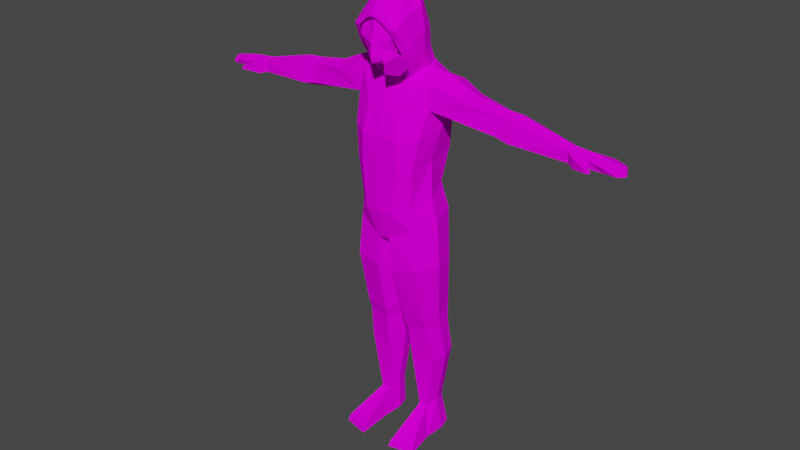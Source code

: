 # Source: BHC_Agent.blend  (saved by Blender 4.1.24; exported with 4.5.12 LTS)
import bpy
from mathutils import Matrix  # noqa: F401  (used for matrix-valued properties, if any)

bpy.ops.wm.read_factory_settings(use_empty=True)
scene = bpy.context.scene
scene.name = 'Scene'

# ---- collections
col_references = bpy.data.collections.new('References'); scene.collection.children.link(col_references)

# ---- images (referenced by path relative to the original .blend; pixels are not part of the script)
import os
ASSET_DIR = os.environ.get("B2B_ASSET_DIR", "")  # directory of the original .blend (textures are referenced by path, not embedded)
HERE = os.path.dirname(os.path.abspath(__file__))  # packed textures are extracted next to this script under _unpacked/

def load_image(name, relpath, width, height, colorspace="sRGB"):
    """Load a texture the original file referenced (path relative to the .blend, or extracted next to this script)."""
    p = next((c for c in (os.path.join(HERE, relpath), os.path.join(ASSET_DIR, relpath)) if relpath and os.path.exists(c)), "")
    if p:
        img = bpy.data.images.load(p, check_existing=True)
        img.name = name
    else:  # same state as the original file: an image datablock whose file is absent (Cycles renders it pink)
        img = bpy.data.images.new(name, width, height)
        img.source = "FILE"
        img.filepath = "//" + (relpath or name)
    img.colorspace_settings.name = colorspace
    return img
img_biosuit = load_image('BioSuit', 'BioSuit.png', 1024, 1024, 'sRGB')

# ---- materials (node trees are filled in below, after node groups)
mat_biosuit = bpy.data.materials.new('BioSuit')

# ---- material node trees
mat_biosuit.use_nodes = True; mat_biosuit.node_tree.nodes.clear()
_N = mat_biosuit.node_tree.nodes; _L = mat_biosuit.node_tree.links
n0 = _N.new('ShaderNodeBsdfPrincipled'); n0.name = 'Principled BSDF'; n0.location = (10, 300)
n0.distribution = 'GGX'
n0.subsurface_method = 'BURLEY'
n0.inputs[2].default_value = 1.0
n0.inputs[3].default_value = 1.45
n0.inputs[13].default_value = 0.0
n0.inputs[27].default_value = (0.0, 0.0, 0.0, 1.0)
n0.inputs[28].default_value = 1.0
n1 = _N.new('ShaderNodeOutputMaterial'); n1.name = 'Material Output'; n1.location = (300, 300)
n2 = _N.new('ShaderNodeTexImage'); n2.name = 'Image Texture.001'; n2.location = (-284, -19)
n2.image = img_biosuit
n2.interpolation = 'Closest'
_L.new(n0.outputs[0], n1.inputs[0])
_L.new(n2.outputs[0], n0.inputs[0])
n1.is_active_output = True

# ---- world
world_world = bpy.data.worlds.new('World'); scene.world = world_world
world_world.use_nodes = True; world_world.node_tree.nodes.clear()
_N = world_world.node_tree.nodes; _L = world_world.node_tree.links
n0 = _N.new('ShaderNodeOutputWorld'); n0.name = 'World Output'; n0.location = (300, 300)
n1 = _N.new('ShaderNodeBackground'); n1.name = 'Background'; n1.location = (10, 300)
n1.inputs[0].default_value = (0.05088, 0.05088, 0.05088, 1.0)
_L.new(n1.outputs[0], n0.inputs[0])
n0.is_active_output = True
world_world.color = (0.05088, 0.05088, 0.05088)
world_world.use_sun_shadow = False
world_world.sun_shadow_jitter_overblur = 0.0

# ---- meshes
me_cube = bpy.data.meshes.new('Cube')
me_cube.from_pydata([(0.0, 0.1932, -0.01482), (0.0, -0.1128, -0.003046), (0.1642, -0.08073, 0.06881), (0.1922, 0.1795, 0.1202), (0.2033, 0.1745, 0.8309), (0.2033, -0.007221, 0.8309), (0.0, -0.03518, 0.8382), (0.0, 0.1886, 0.905), (0.09672, -0.02218, 0.8426), (0.0361, -0.1128, 0.003905), (0.01291, 0.1975, -0.01873), (0.1086, 0.1578, 0.8979), (0.0, 0.04589, -0.03901), (0.0, 0.1848, 0.2147), (0.0, -0.1451, 0.1623), (0.1525, -0.08147, 0.183), (0.163, 0.1527, 0.2634), (0.08377, -0.1382, 0.1566), (0.07016, 0.1789, 0.2476), (0.1971, -0.07779, 0.5652), (0.1946, 0.1907, 0.6057), (0.0, 0.2496, 0.5811), (0.0, -0.1429, 0.562), (0.1021, 0.2304, 0.5943), (0.1033, -0.1429, 0.5518), (0.1803, 0.08425, 0.8881), (0.2363, 0.03045, 0.09477), (0.1454, 0.06621, 0.8982), (0.01291, 0.04589, -0.03206), (0.2062, 0.02054, 0.2265), (0.2316, 0.05439, 0.5908), (0.04516, 0.08591, 0.9679), (0.0, 0.1114, 0.9737), (0.0, -0.05263, 0.8977), (0.04516, -0.02598, 0.917), (0.06888, 0.03547, 0.942), (0.2178, -0.02637, 0.7112), (0.2178, 0.1841, 0.7112), (0.0, 0.2489, 0.7674), (0.0, -0.1084, 0.7042), (0.1221, 0.216, 0.7611), (0.09704, -0.09988, 0.6925), (0.0, 0.1963, 0.08653), (0.08864, 0.1975, 0.1142), (0.2473, 0.08425, 0.6754), (0.06888, 0.01806, 0.9876), (0.04516, 0.06145, 1.008), (0.07141, 0.04472, 1.031), (0.04017, 0.1001, 1.081), (0.07653, 0.07119, 1.134), (0.04277, 0.1069, 1.138), (0.04166, -0.1585, 0.9723), (0.05479, -0.1478, 0.994), (0.03944, -0.1677, 1.041), (0.0587, -0.1146, 0.9513), (0.07129, -0.1199, 0.9936), (0.08495, -0.06334, 1.01), (0.0871, -0.02662, 1.03), (0.08509, -0.1574, 1.055), (0.1003, -0.05243, 1.113), (0.09912, -0.006317, 1.125), (0.027, -0.1351, 0.9269), (0.04516, -0.07983, 0.9341), (0.06583, 0.07356, 1.165), (0.04106, 0.07769, 1.193), (0.08391, 0.007121, 1.182), (0.04777, 0.01457, 1.215), (0.08958, -0.06459, 1.17), (0.04805, -0.06207, 1.209), (0.08509, -0.1478, 1.108), (0.03944, -0.1495, 1.135), (0.0, 0.09277, 1.025), (0.0, -0.1932, 0.9665), (0.0, 0.08375, 1.204), (0.0, -0.1895, 1.033), (0.0, 0.1115, 1.057), (0.0, -0.177, 1.061), (0.0, 0.01876, 1.234), (0.0, 0.1108, 1.152), (0.0, -0.06083, 1.23), (0.0, -0.169, 1.138), (0.0, -0.1351, 0.9252), (0.0, -0.07983, 0.9341), (0.07437, -0.02396, 0.846), (0.07688, 0.1169, 0.9309), (0.0, 0.1588, 0.9283), (0.08874, 0.04637, 0.9156), (0.04062, -0.1484, 0.9504), (0.07604, -0.09495, 1.153), (0.04328, -0.1109, 1.181), (0.08532, -0.07976, 1.105), (0.06605, -0.1063, 0.9709), (0.0, -0.1328, 1.188), (0.0, -0.1831, 0.9385), (0.169, -0.09664, 0.3866), (0.0, -0.1429, 0.3803), (0.0, 0.2372, 0.4346), (0.1891, 0.1837, 0.4591), (0.1105, -0.1347, 0.3742), (0.08474, 0.2157, 0.4476), (0.1959, 0.02906, 0.4246), (0.1908, 0.2104, -1.242), (0.1137, 0.2104, -1.242), (0.06279, -0.02212, -0.5005), (0.0546, 0.195, -0.498), (0.1969, 0.1866, -0.471), (0.1866, -0.01705, -0.4767), (0.07542, 1.968e-05, -0.5736), (0.2007, 0.1831, -0.5525), (0.07144, 0.2154, -0.5808), (0.1912, 0.01072, -0.5486), (0.1121, 0.05933, -1.079), (0.1582, 0.1974, -1.07), (0.1112, 0.1974, -1.07), (0.1569, 0.05933, -1.079), (0.02304, 0.1775, -0.1857), (0.1836, -0.0889, -0.1587), (0.04814, -0.104, -0.1857), (0.2178, 0.1606, -0.1587), (0.08611, 0.2388, -0.7639), (0.2081, 0.04384, -0.7498), (0.07835, 0.03207, -0.7639), (0.2018, 0.2205, -0.7498), (0.2122, 0.1349, -1.242), (0.09226, 0.1349, -1.242), (0.2185, 0.07805, -0.4655), (0.03143, 0.07805, -0.4956), (0.2152, 0.09671, -0.5434), (0.04923, 0.09671, -0.5697), (0.1792, 0.1295, -1.063), (0.09226, 0.1295, -1.063), (0.009235, 0.04442, -0.1823), (0.2429, 0.04442, -0.1631), (0.05552, 0.1348, -0.7538), (0.2287, 0.1348, -0.7538), (0.2287, -0.1437, -1.207), (0.09989, -0.1791, -1.207), (0.2045, 0.01602, -1.242), (0.1, 0.01602, -1.242), (0.2345, -0.1532, -1.242), (0.09226, -0.1886, -1.242), (0.1121, 0.05933, -1.079), (0.1569, 0.05933, -1.079), (0.2287, -0.1437, -1.207), (0.09989, -0.1791, -1.207), (0.2045, 0.01602, -1.242), (0.1, 0.01602, -1.242), (0.2345, -0.1532, -1.242), (0.09226, -0.1886, -1.242), (0.5801, 0.0844, 0.7775), (0.5801, 0.04104, 0.7525), (0.5833, 0.1373, 0.7488), (0.5699, 0.0844, 0.6238), (0.5751, 0.1534, 0.6539), (0.5727, 0.02293, 0.6539), (0.6585, 0.0844, 0.7725), (0.6564, 0.1399, 0.7452), (0.6455, 0.0844, 0.6109), (0.6585, 0.03872, 0.7487), (0.6456, 0.1634, 0.6424), (0.6478, 0.01236, 0.6424), (0.9522, 0.0839, 0.6986), (0.9522, 0.1186, 0.6803), (0.954, 0.0839, 0.6198), (0.9486, 0.04362, 0.6803), (0.955, 0.1186, 0.6238), (0.9521, 0.04362, 0.6238), (0.3889, 0.002876, 0.7819), (0.4107, 0.08425, 0.8053), (0.3889, 0.1624, 0.7819), (0.2786, -0.007221, 0.8124), (0.2771, 0.08425, 0.8663), (0.2786, 0.1745, 0.8313), (1.029, 0.08425, 0.6924), (1.032, 0.1303, 0.6676), (1.132, 0.1471, 0.6589), (1.044, 0.08425, 0.6237), (1.135, 0.08425, 0.6222), (1.132, 0.02291, 0.6589), (1.031, 0.03942, 0.6659), (1.129, 0.1297, 0.6275), (1.042, 0.1292, 0.6281), (1.129, 0.03886, 0.6275), (1.042, 0.03942, 0.6281), (1.039, 0.01648, 0.6573), (0.9797, 0.01873, 0.6703), (1.047, 0.01648, 0.6222), (0.9905, 0.01873, 0.6146), (1.093, -0.003357, 0.6396), (1.081, -0.02069, 0.6396), (1.095, -0.003357, 0.6303), (1.081, -0.02069, 0.6303), (1.219, 0.08425, 0.6577), (1.204, 0.1253, 0.6503), (1.204, 0.04445, 0.6503), (1.204, 0.038, 0.627), (1.204, 0.1305, 0.627), (1.226, 0.08425, 0.6207), (1.109, 0.08425, 0.6817)], [], [(41, 36, 5, 8), (29, 26, 3, 16), (18, 43, 42, 13), (86, 35, 34, 83), (17, 9, 2, 15), (40, 38, 7, 11), (9, 1, 12, 28), (37, 40, 11, 4), (14, 1, 9, 17), (25, 4, 11, 27), (16, 3, 43, 18), (97, 16, 18, 99), (95, 98, 24, 22), (99, 18, 13, 96), (100, 29, 16, 97), (98, 17, 15, 94), (5, 25, 27, 8), (28, 12, 0, 10), (85, 32, 31, 84), (15, 2, 26, 29), (83, 34, 33, 6), (84, 31, 35, 86), (30, 20, 37, 44), (22, 24, 41, 39), (20, 23, 40, 37), (23, 21, 38, 40), (24, 19, 36, 41), (3, 10, 43), (43, 10, 0, 42), (36, 19, 30, 44), (45, 46, 48, 47), (47, 48, 50, 49), (49, 50, 64, 63), (72, 51, 52, 74), (52, 55, 58, 53), (56, 57, 60, 59), (57, 47, 49, 60), (91, 56, 59, 90), (59, 60, 65, 67), (60, 49, 63, 65), (90, 59, 67, 88), (54, 61, 62, 45), (63, 64, 66, 65), (65, 66, 68, 67), (88, 89, 70, 69), (66, 77, 79, 68), (64, 73, 77, 66), (61, 81, 82, 62), (89, 92, 80, 70), (50, 78, 73, 64), (48, 75, 78, 50), (46, 71, 75, 48), (53, 76, 74, 52), (71, 46, 31, 32), (46, 45, 35, 31), (45, 62, 34, 35), (62, 82, 33, 34), (87, 93, 81, 61), (51, 72, 93, 87), (68, 79, 92, 89), (67, 68, 89, 88), (58, 90, 88, 69), (55, 91, 90, 58), (53, 58, 69, 70, 80, 76), (45, 47, 57, 56, 91, 54), (54, 87, 61), (6, 39, 41, 8, 83), (100, 94, 15, 29), (30, 19, 94, 100), (24, 98, 94, 19), (30, 100, 97, 20), (23, 99, 96, 21), (14, 17, 98, 95), (20, 97, 99, 23), (91, 55, 52, 51, 87, 54), (132, 26, 2, 116), (124, 102, 101, 123), (129, 123, 101, 112), (112, 101, 102, 113), (118, 105, 104, 115), (117, 103, 106, 116), (132, 125, 105, 118), (131, 126, 103, 117), (105, 108, 109, 104), (103, 107, 110, 106), (125, 127, 108, 105), (126, 128, 107, 103), (122, 112, 113, 119), (121, 111, 114, 120), (134, 129, 112, 122), (133, 130, 111, 121), (131, 117, 9, 28), (116, 2, 9, 117), (128, 133, 121, 107), (127, 134, 122, 108), (107, 121, 120, 110), (108, 122, 119, 109), (110, 120, 134, 127), (109, 119, 133, 128), (28, 10, 115, 131), (119, 113, 130, 133), (120, 114, 129, 134), (104, 109, 128, 126), (106, 110, 127, 125), (115, 104, 126, 131), (116, 106, 125, 132), (137, 123, 129, 114), (118, 3, 26, 132), (113, 102, 124, 130), (115, 10, 3, 118), (111, 136, 135, 114), (139, 135, 136, 140), (137, 139, 140, 138), (111, 130, 124, 138), (138, 124, 123, 137), (146, 148, 144, 141), (142, 143, 147, 145), (37, 153, 152, 44), (183, 186, 187, 166), (169, 151, 153, 37), (36, 154, 150, 167), (44, 152, 154, 36), (167, 150, 149, 168), (168, 149, 151, 169), (151, 156, 159, 153), (152, 157, 160, 154), (154, 160, 158, 150), (153, 159, 157, 152), (150, 158, 155, 149), (149, 155, 156, 151), (156, 162, 165, 159), (157, 163, 166, 160), (160, 166, 164, 158), (159, 165, 163, 157), (158, 164, 161, 155), (155, 161, 162, 156), (171, 168, 169, 172), (170, 167, 168, 171), (36, 167, 170), (172, 169, 37), (4, 172, 37), (36, 170, 5), (5, 170, 171, 25), (25, 171, 172, 4), (162, 174, 181, 165), (174, 175, 180, 181), (163, 176, 183, 166), (176, 177, 182, 183), (182, 178, 179, 183), (165, 181, 176, 163), (181, 180, 177, 176), (164, 179, 173, 161), (161, 173, 174, 162), (187, 191, 189, 185), (179, 184, 186, 183), (164, 185, 184, 179), (166, 187, 185, 164), (190, 188, 189, 191), (185, 189, 188, 184), (184, 188, 190, 186), (186, 190, 191, 187), (198, 192, 193, 175), (178, 194, 192, 198), (197, 196, 193, 192), (195, 197, 192, 194), (180, 196, 197, 177), (177, 197, 195, 182), (175, 193, 196, 180), (195, 194, 178, 182), (179, 178, 198, 173), (173, 198, 175, 174)])
_uv = me_cube.uv_layers.new(name='UVMap')
_uv.uv.foreach_set('vector', [0.07156, 0.7903, 0.1197, 0.7977, 0.1139, 0.8455, 0.07143, 0.8501, 0.912, 0.7901, 0.9159, 0.7375, 0.9754, 0.7477, 0.9647, 0.8048, 0.578, 0.401, 0.5707, 0.4542, 0.606, 0.4653, 0.606, 0.4141, 0.2187, 0.8722, 0.2144, 0.8827, 0.1899, 0.8728, 0.1907, 0.8444, 0.06626, 0.5765, 0.04725, 0.5156, 0.09836, 0.5415, 0.09369, 0.587, 0.5573, 0.1962, 0.606, 0.1936, 0.606, 0.1387, 0.5627, 0.1416, 0.1973, 0.356, 0.1829, 0.356, 0.1829, 0.4193, 0.188, 0.4193, 0.5192, 0.2161, 0.5573, 0.1962, 0.5627, 0.1416, 0.5249, 0.1683, 0.03285, 0.5787, 0.03285, 0.5128, 0.04725, 0.5156, 0.06626, 0.5765, 0.6955, 0.9136, 0.7315, 0.9044, 0.7248, 0.9422, 0.6883, 0.9275, 0.541, 0.3947, 0.5293, 0.4518, 0.5707, 0.4542, 0.578, 0.401, 0.5306, 0.3166, 0.541, 0.3947, 0.578, 0.401, 0.5722, 0.3212, 0.03285, 0.6657, 0.07693, 0.6633, 0.07404, 0.7341, 0.03285, 0.7382, 0.5722, 0.3212, 0.578, 0.401, 0.606, 0.4141, 0.606, 0.3264, 0.9154, 0.8691, 0.912, 0.7901, 0.9647, 0.8048, 0.977, 0.8829, 0.07693, 0.6633, 0.06626, 0.5765, 0.09369, 0.587, 0.1003, 0.6683, 0.659, 0.9044, 0.6955, 0.9136, 0.6883, 0.9275, 0.653, 0.9469, 0.188, 0.4193, 0.1829, 0.4193, 0.1829, 0.478, 0.188, 0.4798, 0.7252, 0.9855, 0.7063, 0.9855, 0.6961, 0.9675, 0.7085, 0.9548, 0.8713, 0.7727, 0.8716, 0.7272, 0.9159, 0.7375, 0.912, 0.7901, 0.06251, 0.8515, 0.05086, 0.8798, 0.03285, 0.8721, 0.03285, 0.8484, 0.2468, 0.8783, 0.2345, 0.8931, 0.2144, 0.8827, 0.2187, 0.8722, 0.9255, 0.9354, 0.9799, 0.9413, 0.9772, 0.9834, 0.9374, 0.9691, 0.03285, 0.7382, 0.07404, 0.7341, 0.07156, 0.7903, 0.03285, 0.7949, 0.5284, 0.2582, 0.5653, 0.2627, 0.5573, 0.1962, 0.5192, 0.2161, 0.5653, 0.2627, 0.606, 0.268, 0.606, 0.1936, 0.5573, 0.1962, 0.07404, 0.7341, 0.1115, 0.7395, 0.1197, 0.7977, 0.07156, 0.7903, 0.5293, 0.4518, 0.6009, 0.5072, 0.5707, 0.4542, 0.5707, 0.4542, 0.6009, 0.5072, 0.606, 0.5057, 0.606, 0.4653, 0.8933, 0.9834, 0.8728, 0.9252, 0.9255, 0.9354, 0.9374, 0.9691, 0.2074, 0.9009, 0.2247, 0.909, 0.2401, 0.938, 0.2181, 0.9184, 0.2181, 0.9184, 0.2401, 0.938, 0.2429, 0.9608, 0.2286, 0.9595, 0.4262, 0.948, 0.4127, 0.9493, 0.4121, 0.9714, 0.4219, 0.9602, 0.4412, 0.8884, 0.4578, 0.8907, 0.4631, 0.8994, 0.4412, 0.9148, 0.4631, 0.8994, 0.4696, 0.8992, 0.4751, 0.9235, 0.4569, 0.9181, 0.1749, 0.9097, 0.1896, 0.9179, 0.1977, 0.9556, 0.1793, 0.9509, 0.1896, 0.9179, 0.2181, 0.9184, 0.2286, 0.9595, 0.1977, 0.9556, 0.1578, 0.8943, 0.1749, 0.9097, 0.1793, 0.9509, 0.1684, 0.9478, 0.1793, 0.9509, 0.1977, 0.9556, 0.2031, 0.9784, 0.1745, 0.9738, 0.1977, 0.9556, 0.2286, 0.9595, 0.2296, 0.9717, 0.2031, 0.9784, 0.1684, 0.9478, 0.1793, 0.9509, 0.1745, 0.9738, 0.1623, 0.9669, 0.1545, 0.8864, 0.1463, 0.8767, 0.1684, 0.8796, 0.2074, 0.9009, 0.2296, 0.9717, 0.2312, 0.9829, 0.206, 0.9918, 0.2031, 0.9784, 0.3344, 0.4944, 0.32, 0.4974, 0.3201, 0.4668, 0.3367, 0.4658, 0.3313, 0.4537, 0.3182, 0.4474, 0.3167, 0.432, 0.3349, 0.4326, 0.32, 0.4974, 0.3009, 0.4991, 0.3009, 0.4673, 0.3201, 0.4668, 0.3173, 0.5226, 0.3009, 0.525, 0.3009, 0.4991, 0.32, 0.4974, 0.441, 0.5524, 0.4303, 0.5524, 0.4303, 0.5745, 0.4483, 0.5745, 0.4585, 0.9739, 0.4412, 0.9767, 0.4412, 0.9567, 0.4569, 0.9556, 0.4127, 0.9493, 0.3957, 0.955, 0.3957, 0.9758, 0.4121, 0.9714, 0.4117, 0.9265, 0.3957, 0.9172, 0.3957, 0.955, 0.4127, 0.9493, 0.4137, 0.8975, 0.3957, 0.9045, 0.3957, 0.9172, 0.4117, 0.9265, 0.4569, 0.9181, 0.4412, 0.9261, 0.4412, 0.9148, 0.4631, 0.8994, 0.3957, 0.9045, 0.4137, 0.8975, 0.4137, 0.8816, 0.3957, 0.8839, 0.2247, 0.909, 0.2074, 0.9009, 0.2144, 0.8827, 0.2345, 0.8931, 0.2074, 0.9009, 0.1684, 0.8796, 0.1899, 0.8728, 0.2144, 0.8827, 0.4483, 0.5745, 0.4303, 0.5745, 0.4303, 0.5853, 0.4483, 0.5959, 0.4465, 0.5471, 0.4303, 0.5333, 0.4303, 0.5524, 0.441, 0.5524, 0.4578, 0.8907, 0.4412, 0.8884, 0.4412, 0.8772, 0.4574, 0.882, 0.3201, 0.4668, 0.3009, 0.4673, 0.3009, 0.4386, 0.3182, 0.4474, 0.1745, 0.9738, 0.1755, 0.9894, 0.156, 0.978, 0.1623, 0.9669, 0.1374, 0.9276, 0.1684, 0.9478, 0.1623, 0.9669, 0.1412, 0.9488, 0.1524, 0.9033, 0.1578, 0.8943, 0.1684, 0.9478, 0.1374, 0.9276, 0.4569, 0.9181, 0.4751, 0.9235, 0.4751, 0.9447, 0.4569, 0.9556, 0.4412, 0.9567, 0.4412, 0.9261, 0.2074, 0.9009, 0.2181, 0.9184, 0.1896, 0.9179, 0.1749, 0.9097, 0.1578, 0.8943, 0.1545, 0.8864, 0.1545, 0.8864, 0.141, 0.8861, 0.1463, 0.8767, 0.03285, 0.8484, 0.03285, 0.7949, 0.07156, 0.7903, 0.07143, 0.8501, 0.06251, 0.8515, 0.9154, 0.8691, 0.8652, 0.8539, 0.8713, 0.7727, 0.912, 0.7901, 0.9255, 0.9354, 0.8728, 0.9252, 0.8652, 0.8539, 0.9154, 0.8691, 0.07404, 0.7341, 0.07693, 0.6633, 0.1003, 0.6683, 0.1115, 0.7395, 0.9255, 0.9354, 0.9154, 0.8691, 0.977, 0.8829, 0.9799, 0.9413, 0.5653, 0.2627, 0.5722, 0.3212, 0.606, 0.3264, 0.606, 0.268, 0.03285, 0.5787, 0.06626, 0.5765, 0.07693, 0.6633, 0.03285, 0.6657, 0.5284, 0.2582, 0.5306, 0.3166, 0.5722, 0.3212, 0.5653, 0.2627, 0.1578, 0.8943, 0.1524, 0.9033, 0.1413, 0.9035, 0.137, 0.8948, 0.141, 0.8861, 0.1545, 0.8864, 0.9215, 0.6347, 0.9159, 0.7375, 0.8716, 0.7272, 0.8683, 0.6364, 0.2856, 0.6974, 0.2941, 0.7275, 0.3249, 0.7275, 0.3334, 0.6974, 0.9555, 0.2755, 0.9576, 0.2044, 0.9877, 0.2044, 0.9825, 0.2728, 0.5429, 0.9267, 0.5299, 0.9951, 0.5607, 0.9951, 0.5617, 0.9267, 0.5192, 0.5631, 0.5275, 0.6877, 0.5842, 0.6984, 0.5968, 0.5739, 0.05205, 0.4399, 0.05789, 0.3144, 0.1073, 0.3239, 0.1061, 0.4507, 0.9215, 0.6347, 0.9349, 0.514, 0.9782, 0.5118, 0.9679, 0.6364, 0.8018, 0.4377, 0.8152, 0.3127, 0.7752, 0.3107, 0.7426, 0.4363, 0.5275, 0.6877, 0.526, 0.7202, 0.5775, 0.7314, 0.5842, 0.6984, 0.05789, 0.3144, 0.06293, 0.2852, 0.1091, 0.2952, 0.1073, 0.3239, 0.9349, 0.514, 0.9424, 0.4829, 0.9768, 0.4793, 0.9782, 0.5118, 0.8152, 0.3127, 0.8226, 0.2832, 0.7841, 0.2816, 0.7752, 0.3107, 0.5255, 0.7989, 0.5429, 0.9267, 0.5617, 0.9267, 0.5717, 0.8045, 0.0641, 0.2093, 0.07757, 0.0837, 0.09544, 0.0837, 0.1158, 0.2149, 0.9576, 0.399, 0.9555, 0.2755, 0.9825, 0.2728, 0.9918, 0.4006, 0.8378, 0.2097, 0.8357, 0.08623, 0.8077, 0.08007, 0.7969, 0.2057, 0.8018, 0.4377, 0.7426, 0.4363, 0.7391, 0.512, 0.8024, 0.4976, 0.1061, 0.4507, 0.09836, 0.5415, 0.04725, 0.5156, 0.05205, 0.4399, 0.8226, 0.2832, 0.8378, 0.2097, 0.7969, 0.2057, 0.7841, 0.2816, 0.9424, 0.4829, 0.9576, 0.399, 0.9918, 0.4006, 0.9768, 0.4793, 0.06293, 0.2852, 0.0641, 0.2093, 0.1158, 0.2149, 0.1091, 0.2952, 0.526, 0.7202, 0.5255, 0.7989, 0.5717, 0.8045, 0.5775, 0.7314, 0.9081, 0.4809, 0.9213, 0.4006, 0.9576, 0.399, 0.9424, 0.4829, 0.87, 0.2787, 0.8793, 0.2057, 0.8378, 0.2097, 0.8226, 0.2832, 0.8024, 0.4976, 0.8629, 0.5029, 0.8549, 0.4363, 0.8018, 0.4377, 0.8793, 0.2057, 0.8628, 0.08345, 0.8357, 0.08623, 0.8378, 0.2097, 0.9213, 0.4006, 0.9275, 0.2694, 0.9555, 0.2755, 0.9576, 0.399, 0.8619, 0.3118, 0.87, 0.2787, 0.8226, 0.2832, 0.8152, 0.3127, 0.897, 0.5095, 0.9081, 0.4809, 0.9424, 0.4829, 0.9349, 0.514, 0.8549, 0.4363, 0.8619, 0.3118, 0.8152, 0.3127, 0.8018, 0.4377, 0.8683, 0.6364, 0.897, 0.5095, 0.9349, 0.514, 0.9215, 0.6347, 0.9102, 0.2044, 0.9576, 0.2044, 0.9555, 0.2755, 0.9275, 0.2694, 0.9679, 0.6364, 0.9754, 0.7477, 0.9159, 0.7375, 0.9215, 0.6347, 0.8628, 0.08345, 0.868, 0.01505, 0.8379, 0.01505, 0.8357, 0.08623, 0.5968, 0.5739, 0.6009, 0.5072, 0.5293, 0.4518, 0.5192, 0.5631, 0.4237, 0.5136, 0.4188, 0.4185, 0.4702, 0.4326, 0.4416, 0.5136, 0.468, 0.357, 0.4657, 0.371, 0.4143, 0.371, 0.4113, 0.357, 0.3303, 0.65, 0.3423, 0.5824, 0.2856, 0.5683, 0.2887, 0.65, 0.8077, 0.08007, 0.8357, 0.08623, 0.8379, 0.01505, 0.7905, 0.01505, 0.2887, 0.65, 0.2856, 0.6974, 0.3334, 0.6974, 0.3303, 0.65, 0.3444, 0.2695, 0.2627, 0.2695, 0.2666, 0.2835, 0.3617, 0.3346, 0.4817, 0.329, 0.4007, 0.278, 0.3969, 0.264, 0.4644, 0.264, 0.8496, 0.9595, 0.8373, 0.817, 0.8098, 0.819, 0.8097, 0.9477, 0.7919, 0.6307, 0.7827, 0.6287, 0.7836, 0.6512, 0.7935, 0.6666, 0.4509, 0.1879, 0.3733, 0.2011, 0.3766, 0.2389, 0.5192, 0.2161, 0.1197, 0.7977, 0.2613, 0.7749, 0.2643, 0.8142, 0.188, 0.8259, 0.8097, 0.9477, 0.8098, 0.819, 0.7853, 0.8179, 0.7656, 0.9595, 0.663, 0.8304, 0.6782, 0.7541, 0.6955, 0.7541, 0.6955, 0.8217, 0.6955, 0.8217, 0.6955, 0.7541, 0.7166, 0.7528, 0.7266, 0.8304, 0.3733, 0.2011, 0.3442, 0.2025, 0.3485, 0.2435, 0.3766, 0.2389, 0.8098, 0.819, 0.8098, 0.7889, 0.7811, 0.788, 0.7853, 0.8179, 0.2613, 0.7749, 0.2912, 0.7703, 0.2955, 0.8127, 0.2643, 0.8142, 0.8373, 0.817, 0.8413, 0.7888, 0.8098, 0.7889, 0.8098, 0.819, 0.6782, 0.7541, 0.6773, 0.7228, 0.6955, 0.7228, 0.6955, 0.7541, 0.6955, 0.7541, 0.6955, 0.7228, 0.7177, 0.7237, 0.7166, 0.7528, 0.3442, 0.2025, 0.2262, 0.2284, 0.2251, 0.2509, 0.3485, 0.2435, 0.8098, 0.7889, 0.8096, 0.6658, 0.7935, 0.6666, 0.7811, 0.788, 0.2912, 0.7703, 0.4127, 0.7629, 0.4112, 0.7854, 0.2955, 0.8127, 0.8413, 0.7888, 0.8234, 0.6654, 0.8096, 0.6658, 0.8098, 0.7889, 0.6773, 0.7228, 0.6793, 0.6071, 0.6953, 0.6057, 0.6955, 0.7228, 0.6955, 0.7228, 0.6953, 0.6057, 0.7092, 0.6057, 0.7177, 0.7237, 0.6955, 0.875, 0.6955, 0.8217, 0.7266, 0.8304, 0.7315, 0.8744, 0.659, 0.8744, 0.663, 0.8304, 0.6955, 0.8217, 0.6955, 0.875, 0.1197, 0.7977, 0.188, 0.8259, 0.144, 0.8381, 0.4949, 0.1681, 0.4509, 0.1879, 0.5192, 0.2161, 0.5249, 0.1683, 0.4949, 0.1681, 0.5192, 0.2161, 0.1197, 0.7977, 0.144, 0.8381, 0.1139, 0.8455, 0.659, 0.9044, 0.659, 0.8744, 0.6955, 0.875, 0.6955, 0.9136, 0.6955, 0.9136, 0.6955, 0.875, 0.7315, 0.8744, 0.7315, 0.9044, 0.2262, 0.2284, 0.1943, 0.2335, 0.1905, 0.2492, 0.2251, 0.2509, 0.1943, 0.2335, 0.1544, 0.2369, 0.1558, 0.2494, 0.1905, 0.2492, 0.8096, 0.6658, 0.8097, 0.6297, 0.7919, 0.6307, 0.7935, 0.6666, 0.8097, 0.6297, 0.8097, 0.5936, 0.7916, 0.5961, 0.7919, 0.6307, 0.1972, 0.3208, 0.1985, 0.3333, 0.158, 0.3361, 0.1626, 0.321, 0.8234, 0.6654, 0.8277, 0.6309, 0.8097, 0.6297, 0.8096, 0.6658, 0.8277, 0.6309, 0.8279, 0.5961, 0.8097, 0.5936, 0.8097, 0.6297, 0.6793, 0.6071, 0.6776, 0.5744, 0.6955, 0.5749, 0.6953, 0.6057, 0.6953, 0.6057, 0.6955, 0.5749, 0.7138, 0.5738, 0.7092, 0.6057, 0.428, 0.7592, 0.4642, 0.7655, 0.464, 0.7692, 0.4237, 0.7814, 0.3314, 0.4013, 0.3223, 0.3979, 0.3223, 0.3839, 0.3314, 0.3862, 0.6793, 0.6071, 0.6693, 0.5947, 0.6684, 0.5712, 0.6776, 0.5744, 0.4127, 0.7629, 0.428, 0.7592, 0.4237, 0.7814, 0.4112, 0.7854, 0.3007, 0.3895, 0.3007, 0.3932, 0.2938, 0.3932, 0.2938, 0.3895, 0.6693, 0.5947, 0.6536, 0.5543, 0.6605, 0.5495, 0.6684, 0.5712, 0.181, 0.3057, 0.2027, 0.2986, 0.2033, 0.2949, 0.1843, 0.2916, 0.7827, 0.6287, 0.7748, 0.6097, 0.7679, 0.6151, 0.7836, 0.6512, 0.6955, 0.543, 0.6955, 0.4993, 0.7118, 0.5052, 0.7205, 0.5339, 0.671, 0.5339, 0.6796, 0.5052, 0.6955, 0.4993, 0.6955, 0.543, 0.316, 0.3507, 0.3344, 0.3532, 0.3324, 0.3626, 0.316, 0.3655, 0.2975, 0.3532, 0.316, 0.3507, 0.316, 0.3655, 0.3001, 0.3626, 0.8279, 0.5961, 0.8282, 0.566, 0.8097, 0.5575, 0.8097, 0.5936, 0.8097, 0.5936, 0.8097, 0.5575, 0.7913, 0.566, 0.7916, 0.5961, 0.1544, 0.2369, 0.1257, 0.2404, 0.1257, 0.2497, 0.1558, 0.2494, 0.2272, 0.3205, 0.2272, 0.3298, 0.1985, 0.3333, 0.1972, 0.3208, 0.6776, 0.5744, 0.671, 0.5339, 0.6955, 0.543, 0.6955, 0.5749, 0.6955, 0.5749, 0.6955, 0.543, 0.7205, 0.5339, 0.7138, 0.5738])
_uv = me_cube.uv_layers.new(name='BakedUVMap')
_uv.uv.foreach_set('vector', [0.4778, 0.5795, 0.5128, 0.6039, 0.4934, 0.6382, 0.4609, 0.6267, 0.8433, 0.4119, 0.8442, 0.3698, 0.8932, 0.3799, 0.887, 0.4255, 0.3223, 0.4743, 0.3079, 0.4325, 0.333, 0.4173, 0.3417, 0.4586, 0.7081, 0.8976, 0.6973, 0.8995, 0.6912, 0.8815, 0.713, 0.8711, 0.5442, 0.4169, 0.5522, 0.3658, 0.5814, 0.4035, 0.5627, 0.4359, 0.3447, 0.6415, 0.384, 0.634, 0.3913, 0.6795, 0.3562, 0.6857, 0.2949, 0.9599, 0.2834, 0.9599, 0.2835, 0.908, 0.2876, 0.9079, 0.3105, 0.6331, 0.3447, 0.6415, 0.3562, 0.6857, 0.3231, 0.6706, 0.5193, 0.407, 0.5429, 0.3588, 0.5522, 0.3658, 0.5442, 0.4169, 0.0251, 0.9806, 0.05663, 0.9657, 0.04757, 1.0, 0.01893, 0.9888, 0.2939, 0.4866, 0.2758, 0.4422, 0.3079, 0.4325, 0.3223, 0.4743, 0.3012, 0.5504, 0.2939, 0.4866, 0.3223, 0.4743, 0.3337, 0.5385, 0.4902, 0.472, 0.5228, 0.4854, 0.4965, 0.5371, 0.4658, 0.5261, 0.3337, 0.5385, 0.3223, 0.4743, 0.3417, 0.4586, 0.3596, 0.5278, 0.8478, 0.4683, 0.8433, 0.4119, 0.887, 0.4255, 0.8969, 0.4743, 0.5228, 0.4854, 0.5442, 0.4169, 0.5627, 0.4359, 0.5394, 0.4983, 0.4934, 0.6382, 0.4832, 0.6551, 0.4711, 0.6528, 0.4609, 0.6267, 0.2876, 0.9079, 0.2835, 0.908, 0.2837, 0.8594, 0.2878, 0.858, 0.709, 0.9412, 0.691, 0.9325, 0.695, 0.9196, 0.713, 0.921, 0.8134, 0.4123, 0.8124, 0.3786, 0.8442, 0.3698, 0.8433, 0.4119, 0.454, 0.6247, 0.4361, 0.6418, 0.4247, 0.629, 0.4334, 0.6119, 0.713, 0.921, 0.695, 0.9196, 0.6973, 0.8995, 0.7081, 0.8976, 0.8552, 0.5075, 0.8998, 0.5138, 0.8974, 0.5392, 0.8645, 0.5273, 0.4658, 0.5261, 0.4965, 0.5371, 0.4778, 0.5795, 0.4482, 0.5696, 0.3103, 0.5975, 0.3395, 0.5864, 0.3447, 0.6415, 0.3105, 0.6331, 0.3395, 0.5864, 0.3707, 0.5744, 0.384, 0.634, 0.3447, 0.6415, 0.4965, 0.5371, 0.5242, 0.5559, 0.5128, 0.6039, 0.4778, 0.5795, 0.2758, 0.4422, 0.3216, 0.3845, 0.3079, 0.4325, 0.3079, 0.4325, 0.3216, 0.3845, 0.3256, 0.3849, 0.333, 0.4173, 0.8313, 0.5458, 0.8151, 0.5105, 0.8552, 0.5075, 0.8645, 0.5273, 0.7464, 0.8751, 0.7558, 0.8812, 0.7591, 0.9047, 0.7468, 0.8891, 0.7468, 0.8891, 0.7591, 0.9047, 0.7586, 0.9233, 0.7464, 0.9226, 0.7464, 0.9226, 0.7586, 0.9233, 0.7578, 0.9419, 0.7499, 0.9327, 0.1176, 0.9508, 0.1028, 0.9481, 0.09838, 0.9407, 0.1181, 0.929, 0.09838, 0.9407, 0.09175, 0.9404, 0.09002, 0.9207, 0.1047, 0.9257, 0.4588, 0.7501, 0.4691, 0.7571, 0.4698, 0.7815, 0.4561, 0.7758, 0.4691, 0.7571, 0.4913, 0.7638, 0.4934, 0.7921, 0.4698, 0.7815, 0.4478, 0.7409, 0.4588, 0.7501, 0.4561, 0.7758, 0.4481, 0.7751, 0.4561, 0.7758, 0.4698, 0.7815, 0.4706, 0.8004, 0.4489, 0.7927, 0.4698, 0.7815, 0.4934, 0.7921, 0.4924, 0.8024, 0.4706, 0.8004, 0.4481, 0.7751, 0.4561, 0.7758, 0.4489, 0.7927, 0.4405, 0.7889, 0.7716, 0.7804, 0.762, 0.788, 0.7664, 0.7694, 0.7716, 0.7364, 0.4924, 0.8024, 0.4921, 0.8146, 0.471, 0.8163, 0.4706, 0.8004, 0.4706, 0.8004, 0.471, 0.8163, 0.4475, 0.8108, 0.4489, 0.7927, 0.4405, 0.7889, 0.434, 0.8016, 0.4247, 0.7879, 0.4267, 0.7723, 0.471, 0.8163, 0.4714, 0.8301, 0.4468, 0.8251, 0.4475, 0.8108, 0.4921, 0.8146, 0.4934, 0.8253, 0.4714, 0.8301, 0.471, 0.8163, 0.762, 0.788, 0.7535, 0.7887, 0.7521, 0.7706, 0.7664, 0.7694, 0.102, 0.879, 0.1167, 0.8774, 0.1181, 0.8943, 0.1047, 0.8946, 0.7586, 0.9233, 0.7722, 0.9281, 0.771, 0.9455, 0.7578, 0.9419, 0.7591, 0.9047, 0.7723, 0.8969, 0.7722, 0.9281, 0.7586, 0.9233, 0.7558, 0.8812, 0.7714, 0.8867, 0.7723, 0.8969, 0.7591, 0.9047, 0.1047, 0.9257, 0.1177, 0.9196, 0.1181, 0.929, 0.09838, 0.9407, 0.7714, 0.8867, 0.7558, 0.8812, 0.7569, 0.8678, 0.7723, 0.8695, 0.6816, 0.9169, 0.6835, 0.8995, 0.6973, 0.8995, 0.695, 0.9196, 0.6835, 0.8995, 0.6791, 0.8678, 0.6912, 0.8815, 0.6973, 0.8995, 0.7664, 0.7694, 0.7521, 0.7706, 0.7515, 0.7618, 0.7651, 0.7519, 0.7667, 0.7919, 0.7546, 0.8044, 0.7535, 0.7887, 0.762, 0.788, 0.1028, 0.9481, 0.1176, 0.9508, 0.1168, 0.9599, 0.1024, 0.9552, 0.4475, 0.8108, 0.4468, 0.8251, 0.4268, 0.8101, 0.434, 0.8016, 0.4489, 0.7927, 0.4475, 0.8108, 0.434, 0.8016, 0.4405, 0.7889, 0.4268, 0.7575, 0.4481, 0.7751, 0.4405, 0.7889, 0.4267, 0.7723, 0.4422, 0.7454, 0.4478, 0.7409, 0.4481, 0.7751, 0.4268, 0.7575, 0.1047, 0.9257, 0.09002, 0.9207, 0.09006, 0.9032, 0.1047, 0.8946, 0.1181, 0.8943, 0.1177, 0.9196, 0.4856, 0.7511, 0.4913, 0.7638, 0.4691, 0.7571, 0.4588, 0.7501, 0.4478, 0.7409, 0.4464, 0.7364, 0.7716, 0.7804, 0.7667, 0.7919, 0.762, 0.788, 0.4334, 0.6119, 0.4482, 0.5696, 0.4778, 0.5795, 0.4609, 0.6267, 0.454, 0.6247, 0.8478, 0.4683, 0.8093, 0.4664, 0.8134, 0.4123, 0.8433, 0.4119, 0.8552, 0.5075, 0.8151, 0.5105, 0.8093, 0.4664, 0.8478, 0.4683, 0.4965, 0.5371, 0.5228, 0.4854, 0.5394, 0.4983, 0.5242, 0.5559, 0.8552, 0.5075, 0.8478, 0.4683, 0.8969, 0.4743, 0.8998, 0.5138, 0.3395, 0.5864, 0.3337, 0.5385, 0.3596, 0.5278, 0.3707, 0.5744, 0.5193, 0.407, 0.5442, 0.4169, 0.5228, 0.4854, 0.4902, 0.472, 0.3103, 0.5975, 0.3012, 0.5504, 0.3337, 0.5385, 0.3395, 0.5864, 0.09245, 0.9477, 0.09175, 0.9404, 0.09838, 0.9407, 0.1028, 0.9481, 0.1024, 0.9552, 0.09499, 0.9544, 0.8466, 0.2967, 0.8442, 0.3698, 0.8124, 0.3786, 0.8074, 0.3123, 0.3786, 0.8266, 0.3717, 0.8514, 0.3473, 0.8514, 0.3405, 0.8266, 0.8702, 0.05541, 0.8692, 0.0, 0.8939, 0.001386, 0.8924, 0.05501, 0.2017, 0.05837, 0.18, 0.005527, 0.2036, 0.0, 0.2161, 0.055, 0.2472, 0.3552, 0.2323, 0.2532, 0.2744, 0.2342, 0.3057, 0.3322, 0.5815, 0.3113, 0.6314, 0.2222, 0.6637, 0.2462, 0.617, 0.3381, 0.8466, 0.2967, 0.8562, 0.216, 0.8912, 0.2149, 0.8842, 0.2987, 0.8547, 0.6436, 0.8599, 0.7473, 0.8279, 0.7478, 0.8074, 0.6429, 0.2323, 0.2532, 0.2252, 0.2275, 0.2641, 0.2084, 0.2744, 0.2342, 0.6314, 0.2222, 0.6458, 0.2029, 0.6758, 0.2263, 0.6637, 0.2462, 0.8562, 0.216, 0.8617, 0.1944, 0.8894, 0.1917, 0.8912, 0.2149, 0.8599, 0.7473, 0.8645, 0.7723, 0.8336, 0.7724, 0.8279, 0.7478, 0.2123, 0.1635, 0.2017, 0.05837, 0.2161, 0.055, 0.2475, 0.1503, 0.6735, 0.1476, 0.7266, 0.05934, 0.7393, 0.06541, 0.7091, 0.1698, 0.8717, 0.1325, 0.8702, 0.05541, 0.8924, 0.05501, 0.8998, 0.1356, 0.8734, 0.8334, 0.8662, 0.9355, 0.8436, 0.9397, 0.8405, 0.8354, 0.8547, 0.6436, 0.8074, 0.6429, 0.8079, 0.5803, 0.8577, 0.5945, 0.617, 0.3381, 0.5814, 0.4035, 0.5522, 0.3658, 0.5815, 0.3113, 0.8645, 0.7723, 0.8734, 0.8334, 0.8405, 0.8354, 0.8336, 0.7724, 0.8617, 0.1944, 0.8717, 0.1325, 0.8998, 0.1356, 0.8894, 0.1917, 0.6458, 0.2029, 0.6735, 0.1476, 0.7091, 0.1698, 0.6758, 0.2263, 0.2252, 0.2275, 0.2123, 0.1635, 0.2475, 0.1503, 0.2641, 0.2084, 0.8357, 0.1998, 0.844, 0.14, 0.8717, 0.1325, 0.8617, 0.1944, 0.9017, 0.7785, 0.906, 0.8393, 0.8734, 0.8334, 0.8645, 0.7723, 0.8577, 0.5945, 0.906, 0.5928, 0.8967, 0.6474, 0.8547, 0.6436, 0.906, 0.8393, 0.8875, 0.9394, 0.8662, 0.9355, 0.8734, 0.8334, 0.844, 0.14, 0.849, 0.05717, 0.8702, 0.05541, 0.8717, 0.1325, 0.8968, 0.7507, 0.9017, 0.7785, 0.8645, 0.7723, 0.8599, 0.7473, 0.8277, 0.2214, 0.8357, 0.1998, 0.8617, 0.1944, 0.8562, 0.216, 0.8967, 0.6474, 0.8968, 0.7507, 0.8599, 0.7473, 0.8547, 0.6436, 0.8074, 0.3123, 0.8277, 0.2214, 0.8562, 0.216, 0.8466, 0.2967, 0.8322, 0.005034, 0.8692, 0.0, 0.8702, 0.05541, 0.849, 0.05717, 0.8842, 0.2987, 0.8932, 0.3799, 0.8442, 0.3698, 0.8466, 0.2967, 0.8875, 0.9394, 0.8887, 0.9959, 0.8649, 0.9941, 0.8662, 0.9355, 0.3057, 0.3322, 0.3216, 0.3845, 0.2758, 0.4422, 0.2472, 0.3552, 0.7266, 0.05934, 0.7299, 0.0118, 0.7681, 0.03041, 0.7393, 0.06541, 0.774, 0.02042, 0.7681, 0.03041, 0.7299, 0.0118, 0.732, 0.0, 0.3429, 0.7875, 0.3334, 0.7319, 0.3786, 0.7202, 0.3761, 0.7875, 0.8436, 0.9397, 0.8662, 0.9355, 0.8649, 0.9941, 0.8271, 0.9921, 0.3761, 0.7875, 0.3786, 0.8266, 0.3405, 0.8266, 0.3429, 0.7875, 0.6791, 0.7957, 0.7098, 0.7364, 0.7181, 0.7445, 0.7181, 0.8332, 0.4594, 0.8646, 0.4594, 0.9463, 0.4525, 0.9548, 0.4247, 0.9062, 0.9332, 0.3313, 0.9433, 0.2138, 0.9653, 0.2156, 0.9651, 0.3216, 0.9796, 0.06034, 0.9869, 0.05869, 0.9862, 0.07727, 0.9782, 0.08989, 0.2622, 0.6685, 0.1992, 0.6724, 0.1956, 0.6411, 0.3105, 0.6331, 0.5128, 0.6039, 0.6235, 0.6365, 0.6132, 0.6675, 0.5532, 0.6491, 0.9651, 0.3216, 0.9653, 0.2156, 0.9847, 0.2146, 1.0, 0.3313, 0.005736, 0.9102, 0.01902, 0.8698, 0.03103, 0.8788, 0.02964, 0.9168, 0.02964, 0.9168, 0.03103, 0.8788, 0.04924, 0.8732, 0.05543, 0.9184, 0.1992, 0.6724, 0.1767, 0.6765, 0.1736, 0.6423, 0.1956, 0.6411, 0.9653, 0.2156, 0.9654, 0.1907, 0.9881, 0.19, 0.9847, 0.2146, 0.6235, 0.6365, 0.646, 0.6429, 0.6359, 0.6769, 0.6132, 0.6675, 0.9433, 0.2138, 0.9401, 0.1907, 0.9654, 0.1907, 0.9653, 0.2156, 0.6132, 0.6675, 0.6359, 0.6769, 0.6347, 0.6855, 0.6117, 0.6763, 0.03103, 0.8788, 0.03117, 0.8634, 0.05012, 0.8592, 0.04924, 0.8732, 0.1767, 0.6765, 0.08051, 0.6774, 0.07561, 0.6595, 0.1736, 0.6423, 0.9654, 0.1907, 0.9655, 0.08928, 0.9782, 0.08989, 0.9881, 0.19, 0.646, 0.6429, 0.7364, 0.6796, 0.7278, 0.6959, 0.6359, 0.6769, 0.9401, 0.1907, 0.9545, 0.08896, 0.9655, 0.08928, 0.9654, 0.1907, 0.01837, 0.8546, 0.02345, 0.7841, 0.03489, 0.7905, 0.03117, 0.8634, 0.03117, 0.8634, 0.03489, 0.7905, 0.04681, 0.7873, 0.05012, 0.8592, 0.02622, 0.9573, 0.02964, 0.9168, 0.05543, 0.9184, 0.05646, 0.9523, 0.0009714, 0.9378, 0.005736, 0.9102, 0.02964, 0.9168, 0.02622, 0.9573, 0.5128, 0.6039, 0.5532, 0.6491, 0.5173, 0.6429, 0.3001, 0.6761, 0.2622, 0.6685, 0.3105, 0.6331, 0.3231, 0.6706, 0.3001, 0.6761, 0.3105, 0.6331, 0.5128, 0.6039, 0.5173, 0.6429, 0.4934, 0.6382, 0.0, 0.9564, 0.0009714, 0.9378, 0.02622, 0.9573, 0.0251, 0.9806, 0.0251, 0.9806, 0.02622, 0.9573, 0.05646, 0.9523, 0.05663, 0.9657, 0.08051, 0.6774, 0.05558, 0.6787, 0.04982, 0.6668, 0.07561, 0.6595, 0.05558, 0.6787, 0.02505, 0.6828, 0.02312, 0.6729, 0.04982, 0.6668, 0.9655, 0.08928, 0.9654, 0.05955, 0.9796, 0.06034, 0.9782, 0.08989, 0.9654, 0.05955, 0.9654, 0.02974, 0.9797, 0.03178, 0.9796, 0.06034, 0.9351, 0.3902, 0.9449, 0.3908, 0.9449, 0.4229, 0.9332, 0.4182, 0.9545, 0.08896, 0.9511, 0.06047, 0.9654, 0.05955, 0.9655, 0.08928, 0.9511, 0.06047, 0.9509, 0.03185, 0.9654, 0.02974, 0.9654, 0.05955, 0.02345, 0.7841, 0.02284, 0.7653, 0.03521, 0.775, 0.03489, 0.7905, 0.03489, 0.7905, 0.03521, 0.775, 0.05105, 0.7701, 0.04681, 0.7873, 0.7475, 0.6813, 0.7695, 0.6969, 0.7681, 0.6997, 0.7369, 0.6964, 0.02284, 0.7653, 0.0162, 0.7603, 0.01831, 0.7493, 0.02511, 0.753, 0.02345, 0.7841, 0.01624, 0.7745, 0.0162, 0.7603, 0.02284, 0.7653, 0.7364, 0.6796, 0.7475, 0.6813, 0.7369, 0.6964, 0.7278, 0.6959, 0.774, 0.6993, 0.7723, 0.7019, 0.7681, 0.6997, 0.7695, 0.6969, 0.01624, 0.7745, 0.005609, 0.746, 0.01098, 0.7447, 0.0162, 0.7603, 0.9332, 0.475, 0.9417, 0.4575, 0.9447, 0.4576, 0.9447, 0.4742, 0.9869, 0.05869, 0.9931, 0.04304, 0.9986, 0.04744, 0.9862, 0.07727, 0.0357, 0.7577, 0.03693, 0.7315, 0.05021, 0.7342, 0.05663, 0.7506, 0.01792, 0.7443, 0.02501, 0.7301, 0.03693, 0.7315, 0.0357, 0.7577, 0.03916, 0.7202, 0.05324, 0.7282, 0.05021, 0.7342, 0.03693, 0.7315, 0.02441, 0.7234, 0.03916, 0.7202, 0.03693, 0.7315, 0.02501, 0.7301, 0.9509, 0.03185, 0.9507, 0.007045, 0.9654, 0.0, 0.9654, 0.02974, 0.9654, 0.02974, 0.9654, 0.0, 0.98, 0.007045, 0.9797, 0.03178, 0.02505, 0.6828, 0.001453, 0.6857, 0.0, 0.6781, 0.02312, 0.6729, 0.9368, 0.3659, 0.9442, 0.3661, 0.9449, 0.3908, 0.9351, 0.3902, 0.02284, 0.7653, 0.01792, 0.7443, 0.0357, 0.7577, 0.03521, 0.775, 0.03521, 0.775, 0.0357, 0.7577, 0.05663, 0.7506, 0.05105, 0.7701])
_uv.active_render = True
me_cube.materials.append(mat_biosuit)
me_cube.use_remesh_fix_poles = True
me_cube.use_remesh_preserve_attributes = False
me_cube.update()
me_cube_001 = bpy.data.meshes.new('Cube.001')
me_cube_001.from_pydata([(0.04166, -0.1585, 0.9723), (0.05479, -0.1478, 0.994), (0.0587, -0.1146, 0.9513), (0.07129, -0.1199, 0.9936), (0.04062, -0.1484, 0.9504), (0.06605, -0.1063, 0.9709), (0.157, -0.1262, 0.9853), (0.1498, -0.08735, 0.93), (0.0931, -0.2071, 0.9623), (0.07312, -0.1825, 0.9003), (0.1077, -0.1095, 0.8806), (0.1381, -0.1661, 0.9961)], [], [(4, 2, 9, 8), (5, 3, 7, 10), (3, 1, 6, 7), (0, 4, 8, 11), (1, 0, 11, 6), (2, 5, 10, 9), (8, 9, 10, 7, 6, 11)])
_uv = me_cube_001.uv_layers.new(name='UVMap')
_uv.uv.foreach_set('vector', [0.06419, 0.9422, 0.09375, 0.9429, 0.03435, 0.8983, 0.01275, 0.9526, 0.1554, 0.9654, 0.16, 0.9853, 0.2287, 0.9296, 0.1918, 0.8863, 0.2875, 0.9629, 0.2731, 0.9384, 0.3626, 0.9574, 0.3563, 0.9914, 0.2616, 0.9291, 0.2607, 0.9379, 0.3066, 0.8865, 0.3461, 0.9224, 0.2731, 0.9384, 0.2616, 0.9291, 0.3461, 0.9224, 0.3626, 0.9574, 0.09375, 0.9429, 0.1011, 0.9602, 0.09827, 0.881, 0.03435, 0.8983, 0.01275, 0.9526, 0.03435, 0.8983, 0.09827, 0.881, 0.1176, 0.9243, 0.08367, 0.9727, 0.04867, 0.9822])
_uv = me_cube_001.uv_layers.new(name='BakedUVMap')
_uv.uv.foreach_set('vector', [0.5545, 0.9242, 0.5532, 0.9326, 0.5353, 0.9134, 0.5509, 0.9, 0.1776, 0.9097, 0.1735, 0.916, 0.1595, 0.8847, 0.1796, 0.8774, 0.1735, 0.916, 0.1796, 0.9197, 0.1515, 0.9012, 0.1595, 0.8847, 0.1529, 0.9581, 0.1515, 0.9543, 0.1756, 0.9581, 0.1756, 0.98, 0.1527, 0.9672, 0.1529, 0.9581, 0.1756, 0.98, 0.1718, 0.9865, 0.5532, 0.9326, 0.5583, 0.9332, 0.5268, 0.9332, 0.5353, 0.9134, 0.3537, 0.9308, 0.3334, 0.9216, 0.3334, 0.8943, 0.3537, 0.886, 0.3701, 0.9005, 0.3701, 0.9155])
_uv.active_render = True
me_cube_001.materials.append(mat_biosuit)
me_cube_001.use_remesh_fix_poles = True
me_cube_001.use_remesh_preserve_attributes = False
me_cube_001.update()
me_cube_002 = bpy.data.meshes.new('Cube.002')
me_cube_002.from_pydata([(0.0, 0.1886, 0.905), (0.09672, -0.02218, 0.8426), (0.1086, 0.1578, 0.8979), (0.1454, 0.06621, 0.8982), (0.07437, -0.02396, 0.846), (0.07688, 0.1169, 0.9309), (0.0, 0.1588, 0.9283), (0.08874, 0.04637, 0.9156), (0.0, 0.1696, 1.06), (0.104, 0.1173, 1.078), (0.08704, 0.08634, 1.201), (0.0, 0.1119, 1.212), (0.08238, 0.03517, 1.244), (0.0, 0.04054, 1.265), (0.08238, -0.07322, 1.233), (0.0, -0.08499, 1.26), (0.04845, -0.1681, 1.174), (0.0, -0.1726, 1.193), (0.1332, 0.0197, 1.197), (0.1239, -0.07322, 1.176), (0.1229, -0.1592, 1.108), (0.149, 0.02344, 1.074), (0.149, -0.06949, 1.033), (0.1419, -0.09869, 0.9952), (0.0, 0.1544, 1.06), (0.09503, 0.1065, 1.078), (0.0779, 0.06928, 1.201), (0.0, 0.09536, 1.212), (0.06487, 0.03517, 1.231), (0.0, 0.04054, 1.249), (0.06945, -0.07322, 1.217), (0.0, -0.08499, 1.237), (0.0367, -0.1747, 1.148), (0.0, -0.1793, 1.163), (0.1115, 0.0197, 1.197), (0.1045, -0.07322, 1.176), (0.09524, -0.1659, 1.101), (0.1333, 0.02344, 1.074), (0.1333, -0.06949, 1.033), (0.1151, -0.1053, 0.9889), (0.1012, 0.1324, 0.9642), (0.0, 0.1918, 0.9404), (0.1478, -0.04596, 0.9429), (0.1456, 0.03348, 0.9574)], [], [(19, 22, 21, 18), (40, 2, 0, 41), (40, 43, 3, 2), (11, 13, 12, 10), (13, 15, 14, 12), (14, 16, 20, 19), (8, 11, 10, 9), (10, 12, 18), (12, 14, 19, 18), (9, 10, 18, 21), (20, 23, 22, 19), (14, 15, 17, 16), (39, 23, 20, 36), (36, 20, 16, 32), (42, 1, 3, 43), (33, 32, 16, 17), (39, 4, 1, 23), (35, 34, 37, 38), (25, 24, 6, 5), (25, 5, 7, 37), (27, 26, 28, 29), (29, 28, 30, 31), (30, 35, 36, 32), (24, 25, 26, 27), (26, 34, 28), (28, 34, 35, 30), (25, 37, 34, 26), (36, 35, 38, 39), (37, 7, 4, 38), (30, 32, 33, 31), (38, 4, 39), (22, 42, 43, 21), (9, 21, 43, 40), (9, 40, 41, 8), (42, 22, 23, 1)])
_uv = me_cube_002.uv_layers.new(name='UVMap')
_uv.uv.foreach_set('vector', [0.1665, 0.9687, 0.1679, 0.917, 0.2013, 0.932, 0.2, 0.9763, 0.7093, 0.8973, 0.712, 0.8735, 0.6729, 0.876, 0.6729, 0.8887, 0.2405, 0.8924, 0.2049, 0.89, 0.2167, 0.8687, 0.2497, 0.8686, 0.551, 0.9863, 0.551, 0.9607, 0.5806, 0.9587, 0.5823, 0.9771, 0.551, 0.9607, 0.551, 0.9155, 0.5806, 0.9197, 0.5806, 0.9587, 0.1665, 0.9892, 0.1324, 0.9681, 0.1356, 0.944, 0.1665, 0.9687, 0.6729, 0.9317, 0.6729, 0.9866, 0.7042, 0.9825, 0.7103, 0.9383, 0.2239, 0.9776, 0.2055, 0.993, 0.2, 0.9763, 0.2055, 0.993, 0.1665, 0.9892, 0.1665, 0.9687, 0.2, 0.9763, 0.2351, 0.9334, 0.2239, 0.9776, 0.2, 0.9763, 0.2013, 0.932, 0.1356, 0.944, 0.1574, 0.9036, 0.1679, 0.917, 0.1665, 0.9687, 0.5806, 0.9197, 0.551, 0.9155, 0.551, 0.8839, 0.5684, 0.8856, 0.8237, 0.9179, 0.8333, 0.9202, 0.8265, 0.9606, 0.8165, 0.9583, 0.8165, 0.9583, 0.8265, 0.9606, 0.7997, 0.9847, 0.7955, 0.9751, 0.1763, 0.8848, 0.1849, 0.8487, 0.2167, 0.8687, 0.2049, 0.89, 0.7823, 0.9804, 0.7955, 0.9751, 0.7997, 0.9847, 0.7823, 0.9913, 0.8237, 0.9179, 0.809, 0.8664, 0.8171, 0.8652, 0.8333, 0.9202, 0.04738, 0.9746, 0.08083, 0.9822, 0.08217, 0.9378, 0.04873, 0.9229, 0.4587, 0.9386, 0.4245, 0.932, 0.4245, 0.8847, 0.4521, 0.8856, 0.1121, 0.9393, 0.1158, 0.8863, 0.09042, 0.8808, 0.08217, 0.9378, 0.2996, 0.9759, 0.3277, 0.9665, 0.323, 0.9542, 0.2996, 0.9562, 0.2996, 0.9562, 0.323, 0.9542, 0.3246, 0.9152, 0.2996, 0.911, 0.04738, 0.9892, 0.04738, 0.9746, 0.01403, 0.9476, 0.01085, 0.9644, 0.4245, 0.932, 0.4587, 0.9386, 0.4525, 0.9828, 0.4245, 0.9869, 0.3277, 0.9665, 0.3397, 0.9487, 0.323, 0.9542, 0.323, 0.9542, 0.3397, 0.9487, 0.3372, 0.9152, 0.3246, 0.9152, 0.1121, 0.9393, 0.08217, 0.9378, 0.08083, 0.9822, 0.09867, 0.9835, 0.01403, 0.9476, 0.04738, 0.9746, 0.04873, 0.9229, 0.03582, 0.9072, 0.08217, 0.9378, 0.09042, 0.8808, 0.06511, 0.8558, 0.04873, 0.9229, 0.3246, 0.9152, 0.3128, 0.8787, 0.2996, 0.8771, 0.2996, 0.911, 0.04873, 0.9229, 0.06511, 0.8558, 0.03582, 0.9072, 0.1679, 0.917, 0.1763, 0.8848, 0.2049, 0.89, 0.2013, 0.932, 0.2351, 0.9334, 0.2013, 0.932, 0.2049, 0.89, 0.2405, 0.8924, 0.7103, 0.9383, 0.7093, 0.8973, 0.6729, 0.8887, 0.6729, 0.9317, 0.1763, 0.8848, 0.1679, 0.917, 0.1574, 0.9036, 0.1849, 0.8487])
_uv = me_cube_002.uv_layers.new(name='BakedUVMap')
_uv.uv.foreach_set('vector', [0.1526, 0.7236, 0.1733, 0.7662, 0.1413, 0.7679, 0.124, 0.7313, 0.1244, 0.8166, 0.1271, 0.8397, 0.1125, 0.8428, 0.1066, 0.8329, 0.1244, 0.8166, 0.1551, 0.8035, 0.1544, 0.8258, 0.1271, 0.8397, 0.6104, 0.8298, 0.5999, 0.8162, 0.6259, 0.8128, 0.6354, 0.8219, 0.5999, 0.8162, 0.5944, 0.7784, 0.622, 0.7793, 0.6259, 0.8128, 0.622, 0.7793, 0.6153, 0.7423, 0.6458, 0.7364, 0.6412, 0.7717, 0.09567, 0.7946, 0.09002, 0.7413, 0.1028, 0.7404, 0.1124, 0.7809, 0.1028, 0.7404, 0.1107, 0.7202, 0.124, 0.7313, 0.6259, 0.8128, 0.622, 0.7793, 0.6412, 0.7717, 0.6458, 0.8023, 0.1124, 0.7809, 0.1028, 0.7404, 0.124, 0.7313, 0.1413, 0.7679, 0.1864, 0.731, 0.1864, 0.7728, 0.1733, 0.7662, 0.1526, 0.7236, 0.622, 0.7793, 0.5944, 0.7784, 0.5989, 0.7429, 0.6153, 0.7423, 0.5378, 0.8127, 0.5292, 0.8136, 0.5268, 0.7713, 0.5357, 0.7703, 0.5357, 0.7703, 0.5268, 0.7713, 0.5454, 0.7457, 0.5507, 0.7516, 0.1795, 0.796, 0.1848, 0.8292, 0.1544, 0.8258, 0.1551, 0.8035, 0.561, 0.7442, 0.5507, 0.7516, 0.5454, 0.7457, 0.5592, 0.7364, 0.5378, 0.8127, 0.561, 0.8627, 0.5544, 0.8655, 0.5292, 0.8136, 0.2627, 0.8234, 0.2335, 0.8148, 0.2509, 0.7795, 0.2831, 0.7824, 0.2198, 0.9178, 0.2494, 0.9301, 0.25, 0.9697, 0.2261, 0.9629, 0.228, 0.7664, 0.2479, 0.7222, 0.2696, 0.7293, 0.2509, 0.7795, 0.2495, 0.8766, 0.2252, 0.8761, 0.2296, 0.8623, 0.25, 0.858, 0.5992, 0.8678, 0.6194, 0.8708, 0.6172, 0.9053, 0.5944, 0.9071, 0.6172, 0.9053, 0.6329, 0.9102, 0.6365, 0.948, 0.613, 0.9454, 0.2494, 0.9301, 0.2198, 0.9178, 0.2252, 0.8761, 0.2495, 0.8766, 0.6292, 0.8644, 0.6365, 0.8793, 0.6194, 0.8708, 0.6194, 0.8708, 0.6365, 0.8793, 0.6329, 0.9102, 0.6172, 0.9053, 0.228, 0.7664, 0.2509, 0.7795, 0.2335, 0.8148, 0.2198, 0.8071, 0.3, 0.8165, 0.2627, 0.8234, 0.2831, 0.7824, 0.3, 0.7752, 0.2509, 0.7795, 0.2696, 0.7293, 0.3, 0.7202, 0.2831, 0.7824, 0.6172, 0.9053, 0.613, 0.9454, 0.6004, 0.9453, 0.5944, 0.9071, 0.2831, 0.7824, 0.3, 0.7202, 0.3, 0.7752, 0.1733, 0.7662, 0.1795, 0.796, 0.1551, 0.8035, 0.1413, 0.7679, 0.1124, 0.7809, 0.1413, 0.7679, 0.1551, 0.8035, 0.1244, 0.8166, 0.1124, 0.7809, 0.1244, 0.8166, 0.1066, 0.8329, 0.09567, 0.7946, 0.1795, 0.796, 0.1733, 0.7662, 0.1864, 0.7728, 0.1848, 0.8292])
_uv.active_render = True
me_cube_002.materials.append(mat_biosuit)
me_cube_002.use_remesh_fix_poles = True
me_cube_002.use_remesh_preserve_attributes = False
me_cube_002.update()
arm_armature_001 = bpy.data.armatures.new('Armature.001')  # bones are not reproduced

# ---- objects
ob_biosuit = bpy.data.objects.new('BioSuit', me_cube)
ob_filter = bpy.data.objects.new('Filter', me_cube_001)
ob_armature = bpy.data.objects.new('Armature', arm_armature_001)
ob_hood = bpy.data.objects.new('Hood', me_cube_002)
ob_maletpose = bpy.data.objects.new('MaleTPose', None)
ob_maleside = bpy.data.objects.new('MaleSide', None)
ob_malearm = bpy.data.objects.new('MaleArm', None)
ob_filterside = bpy.data.objects.new('FilterSide', None)

# ---- transforms, parenting, visibility, modifiers, constraints
ob_biosuit.parent = ob_armature
ob_biosuit.location = (0.0, 0.0, 0.0)
_vg = ob_biosuit.vertex_groups.new(name='Hips')
for _i, _w in zip([0, 1, 2, 3, 9, 10, 12, 13, 14, 15, 16, 17, 18, 26, 28, 29, 42, 43], [0.0, 0.0, 0.0, 0.0, 0.0, 0.0, 0.0, 1.0, 1.0, 1.0, 1.0, 1.0, 1.0, 0.0, 0.0, 1.0, 0.0, 0.0]): _vg.add([_i], _w, 'REPLACE')
_vg = ob_biosuit.vertex_groups.new(name='Waist')
for _i, _w in zip([4, 5, 13, 14, 15, 16, 17, 18, 19, 20, 21, 22, 23, 24, 29, 30, 36, 37, 38, 39, 40, 41, 44, 94, 95, 96, 97, 98, 99, 100, 149, 150, 151, 152, 153, 154, 155, 156, 157, 158, 159, 160, 167, 168, 169, 170, 171, 172], [0.0, 0.0, 0.0, 0.0, 0.0, 0.0, 0.0, 0.0, 0.0, 0.0, 0.0, 0.0, 0.0, 0.0, 0.0, 0.0, 0.0, 0.0, 0.0, 0.0, 0.0, 0.0, 0.0, 1.0, 1.0, 1.0, 1.0, 1.0, 1.0, 1.0, 0.0, 0.0, 0.0, 0.0, 0.0, 0.0, 0.0, 0.0, 0.0, 0.0, 0.0, 0.0, 0.0, 0.0, 0.0, 0.0, 0.0, 0.0]): _vg.add([_i], _w, 'REPLACE')
_vg = ob_biosuit.vertex_groups.new(name='Chest')
_vg.add([4, 5, 6, 7, 8, 11, 19, 20, 21, 22, 23, 24, 25, 27, 30, 36, 37, 38, 39, 40, 41, 44, 83, 84, 85, 86], 1.0, 'REPLACE')
_vg = ob_biosuit.vertex_groups.new(name='Neck')
for _i, _w in zip([4, 5, 6, 7, 8, 11, 19, 20, 21, 22, 23, 24, 25, 27, 30, 31, 32, 33, 34, 35, 36, 37, 38, 39, 40, 41, 44, 45, 46, 54, 61, 62, 71, 81, 82, 83, 84, 85, 86, 87, 91, 93, 96, 97, 99, 167, 168, 169, 170, 171, 172], [0.0, 0.0, 0.0, 0.0, 0.0, 0.0, 0.0, 0.0, 0.0, 0.0, 0.0, 0.0, 0.0, 0.0, 0.0, 1.0, 1.0, 1.0, 1.0, 1.0, 0.0, 0.0, 0.0, 0.0, 0.0, 0.0, 0.0, 0.0, 0.0, 0.0, 0.0, 0.0, 0.0, 0.0, 0.0, 0.0, 0.0, 0.0, 0.0, 0.0, 0.0, 0.0, 0.0, 0.0, 0.0, 0.0, 0.0, 0.0, 0.0, 0.0, 0.0]): _vg.add([_i], _w, 'REPLACE')
_vg = ob_biosuit.vertex_groups.new(name='Head')
for _i, _w in zip([0, 1, 2, 3, 4, 5, 6, 7, 8, 9, 10, 11, 13, 14, 15, 16, 17, 18, 19, 20, 21, 22, 23, 24, 25, 26, 27, 29, 30, 31, 32, 33, 34, 35, 36, 37, 38, 39, 40, 41, 42, 43, 44, 45, 46, 47, 48, 49, 50, 51, 52, 53, 54, 55, 56, 57, 58, 59, 60, 61, 62, 63, 64, 65, 66, 67, 68, 69, 70, 71, 72, 73, 74, 75, 76, 77, 78, 79, 80, 81, 82, 83, 84, 85, 86, 87, 88, 89, 90, 91, 92, 93, 94, 95, 96, 97, 98, 99, 100, 116, 132, 149, 150, 151, 152, 153, 154, 155, 156, 157, 158, 159, 160, 161, 162, 163, 164, 165, 166, 167, 168, 169, 170, 171, 172, 173, 174, 179, 181, 185, 187], [0.0, 0.0, 0.0, 0.0, 0.0, 0.0, 0.0, 0.0, 0.0, 0.0, 0.0, 0.0, 0.0, 0.0, 0.0, 0.0, 0.0, 0.0, 0.0, 0.0, 0.0, 0.0, 0.0, 0.0, 0.0, 0.0, 0.0, 0.0, 0.0, 0.0, 0.0, 0.0, 0.0, 0.0, 0.0, 0.0, 0.0, 0.0, 0.0, 0.0, 0.0, 0.0, 0.0, 1.0, 1.0, 1.0, 1.0, 1.0, 1.0, 0.9528, 0.9616, 0.9771, 1.0, 0.9569, 0.9676, 1.0, 1.0, 0.9955, 1.0, 1.0, 1.0, 1.0, 1.0, 1.0, 1.0, 1.0, 1.0, 1.0, 1.0, 1.0, 1.0, 1.0, 0.9731, 1.0, 0.9809, 0.9984, 1.0, 1.0, 1.0, 1.0, 1.0, 0.0, 0.0, 0.0, 0.0, 1.0, 1.0, 1.0, 0.9925, 1.0, 1.0, 1.0, 0.0, 0.0, 0.0, 0.0, 0.0, 0.0, 0.0, 0.0, 0.0, 0.0, 0.0, 0.0, 0.0, 0.0, 0.0, 0.0, 0.0, 0.0, 0.0, 0.0, 0.0, 0.0, 0.0, 0.0, 0.0, 0.0, 0.0, 0.0, 0.0, 0.0, 0.0, 0.0, 0.0, 0.0, 0.0, 0.0, 0.0, 0.0, 0.0]): _vg.add([_i], _w, 'REPLACE')
_vg = ob_biosuit.vertex_groups.new(name='UpperArm.L')
for _i, _w in zip([0, 1, 2, 3, 4, 5, 6, 7, 8, 9, 10, 11, 13, 14, 15, 16, 17, 18, 19, 20, 21, 22, 23, 24, 25, 26, 27, 29, 30, 31, 32, 33, 34, 35, 36, 37, 38, 39, 40, 41, 42, 43, 44, 46, 62, 71, 75, 81, 82, 83, 84, 85, 86, 94, 95, 96, 97, 98, 99, 100, 116, 118, 132, 149, 150, 151, 152, 153, 154, 155, 156, 157, 158, 159, 160, 161, 162, 163, 164, 165, 166, 167, 168, 169, 170, 171, 172, 173, 174, 175, 176, 177, 178, 179, 180, 181, 182, 183, 184, 185, 186, 187, 188, 189, 190, 191, 192, 193, 194, 195, 196, 197, 198], [0.0, 0.0, 0.0, 0.0, 0.0, 0.0, 0.0, 0.0, 0.0, 0.0, 0.0, 0.0, 0.0, 0.0, 0.0, 0.0, 0.0, 0.0, 0.0, 0.0, 0.0, 0.0, 0.0, 0.0, 0.0, 0.0, 0.0, 0.0, 0.0, 0.0, 0.0, 0.0, 0.0, 0.0, 0.0, 0.0, 0.0, 0.0, 0.0, 0.0, 0.0, 0.0, 0.0, 0.0, 0.0, 0.0, 0.0, 0.0, 0.0, 0.0, 0.0, 0.0, 0.0, 0.0, 0.0, 0.0, 0.0, 0.0, 0.0, 0.0, 0.0, 0.0, 0.0, 1.0, 1.0, 1.0, 1.0, 1.0, 1.0, 0.0, 0.0, 0.0, 0.0, 0.0, 0.0, 0.0, 0.0, 0.0, 0.0, 0.0, 0.0, 1.0, 1.0, 1.0, 1.0, 1.0, 1.0, 0.0, 0.0, 0.0, 0.0, 0.0, 0.0, 0.0, 0.0, 0.0, 0.0, 0.0, 0.0, 0.0, 0.0, 0.0, 0.0, 0.0, 0.0, 0.0, 0.0, 0.0, 0.0, 0.0, 0.0, 0.0, 0.0]): _vg.add([_i], _w, 'REPLACE')
_vg = ob_biosuit.vertex_groups.new(name='LowerArm.L')
for _i, _w in zip([0, 1, 2, 3, 4, 5, 6, 7, 8, 9, 10, 11, 12, 13, 14, 15, 16, 17, 18, 19, 20, 21, 22, 23, 24, 25, 26, 27, 28, 29, 30, 33, 36, 37, 38, 39, 40, 41, 42, 43, 44, 83, 84, 85, 86, 94, 95, 96, 97, 98, 99, 100, 105, 106, 115, 116, 117, 118, 125, 132, 149, 150, 151, 152, 153, 154, 155, 156, 157, 158, 159, 160, 161, 162, 163, 164, 165, 166, 167, 168, 169, 170, 171, 172, 173, 174, 175, 176, 177, 178, 179, 180, 181, 182, 183, 184, 185, 186, 187, 188, 189, 190, 191, 192, 193, 194, 195, 196, 197, 198], [0.0, 0.0, 0.0, 0.0, 0.0, 0.0, 0.0, 0.0, 0.0, 0.0, 0.0, 0.0, 0.0, 0.0, 0.0, 0.0, 0.0, 0.0, 0.0, 0.0, 0.0, 0.0, 0.0, 0.0, 0.0, 0.0, 0.0, 0.0, 0.0, 0.0, 0.0, 0.0, 0.0, 0.0, 0.0, 0.0, 0.0, 0.0, 0.0, 0.0, 0.0, 0.0, 0.0, 0.0, 0.0, 0.0, 0.0, 0.0, 0.0, 0.0, 0.0, 0.0, 0.0, 0.0, 0.0, 0.0, 0.0, 0.0, 0.0, 0.0, 0.0, 0.0, 0.0, 0.0, 0.0, 0.0, 1.0, 1.0, 1.0, 1.0, 1.0, 1.0, 1.0, 1.0, 1.0, 1.0, 1.0, 1.0, 0.0, 0.0, 0.0, 0.0, 0.0, 0.0, 0.0, 0.0, 0.0, 0.0, 0.0, 0.0, 0.0, 0.0, 0.0, 0.0, 0.0, 0.0, 0.0, 0.0, 0.0, 0.0, 0.0, 0.0, 0.0, 0.0, 0.0, 0.0, 0.0, 0.0, 0.0, 0.0]): _vg.add([_i], _w, 'REPLACE')
_vg = ob_biosuit.vertex_groups.new(name='Hand.L')
for _i, _w in zip([4, 5, 8, 11, 19, 20, 21, 22, 23, 24, 25, 27, 30, 36, 37, 38, 39, 40, 41, 44, 96, 97, 99, 100, 149, 150, 151, 152, 153, 154, 155, 156, 157, 158, 159, 160, 161, 162, 163, 164, 165, 166, 167, 168, 169, 170, 171, 172, 173, 174, 175, 176, 177, 178, 179, 180, 181, 182, 183, 184, 185, 186, 187, 188, 189, 190, 191, 192, 193, 194, 195, 196, 197, 198], [0.0, 0.0, 0.0, 0.0, 0.0, 0.0, 0.0, 0.0, 0.0, 0.0, 0.0, 0.0, 0.0, 0.0, 0.0, 0.0, 0.0, 0.0, 0.0, 0.0, 0.0, 0.0, 0.0, 0.0, 0.0, 0.0, 0.0, 0.0, 0.0, 0.0, 0.0, 0.0, 0.0, 0.0, 0.0, 0.0, 0.0, 0.0, 0.0, 0.0, 0.0, 0.0, 0.0, 0.0, 0.0, 0.0, 0.0, 0.0, 1.0, 1.0, 1.0, 1.0, 1.0, 1.0, 1.0, 1.0, 1.0, 1.0, 1.0, 1.0, 1.0, 1.0, 1.0, 1.0, 1.0, 1.0, 1.0, 1.0, 1.0, 1.0, 1.0, 1.0, 1.0, 1.0]): _vg.add([_i], _w, 'REPLACE')
_vg = ob_biosuit.vertex_groups.new(name='UpperArm.R')
_vg = ob_biosuit.vertex_groups.new(name='LowerArm.R')
_vg = ob_biosuit.vertex_groups.new(name='Hand.R')
_vg = ob_biosuit.vertex_groups.new(name='UpperLeg.L')
for _i, _w in zip([0, 1, 2, 3, 9, 10, 12, 13, 14, 15, 16, 17, 18, 19, 20, 21, 22, 23, 24, 26, 28, 29, 30, 36, 37, 38, 39, 40, 41, 42, 43, 44, 94, 95, 96, 97, 98, 99, 100, 103, 104, 105, 106, 108, 110, 115, 116, 117, 118, 119, 120, 121, 122, 125, 126, 127, 131, 132, 134, 149, 150, 151, 152, 153, 154, 155, 156, 157, 158, 159, 160, 167, 168, 169, 170, 172], [1.0, 1.0, 1.0, 1.0, 1.0, 1.0, 1.0, 0.0, 0.0, 0.0, 0.0, 0.0, 0.0, 0.0, 0.0, 0.0, 0.0, 0.0, 0.0, 1.0, 1.0, 0.0, 0.0, 0.0, 0.0, 0.0, 0.0, 0.0, 0.0, 1.0, 1.0, 0.0, 0.0, 0.0, 0.0, 0.0, 0.0, 0.0, 0.0, 1.0, 1.0, 1.0, 1.0, 0.0, 0.0, 1.0, 1.0, 1.0, 1.0, 0.0, 0.0, 0.0, 0.0, 1.0, 1.0, 0.0, 1.0, 1.0, 0.0, 0.0, 0.0, 0.0, 0.0, 0.0, 0.0, 0.0, 0.0, 0.0, 0.0, 0.0, 0.0, 0.0, 0.0, 0.0, 0.0, 0.0]): _vg.add([_i], _w, 'REPLACE')
_vg = ob_biosuit.vertex_groups.new(name='LowerLeg.L')
for _i, _w in zip([0, 1, 2, 3, 9, 10, 13, 14, 15, 16, 17, 26, 29, 42, 43, 103, 104, 105, 106, 107, 108, 109, 110, 111, 112, 113, 114, 115, 116, 117, 118, 119, 120, 121, 122, 125, 126, 127, 128, 129, 130, 132, 133, 134, 137, 141, 142, 145], [0.0, 0.0, 0.0, 0.0, 0.0, 0.0, 0.0, 0.0, 0.0, 0.0, 0.0, 0.0, 0.0, 0.0, 0.0, 0.0, 0.0, 0.0, 0.0, 1.0, 1.0, 1.0, 1.0, 1.0, 1.0, 1.0, 1.0, 0.0, 0.0, 0.0, 0.0, 1.0, 1.0, 1.0, 1.0, 0.0, 0.0, 1.0, 1.0, 1.0, 1.0, 0.0, 1.0, 1.0, 0.0, 1.0, 1.0, 0.0]): _vg.add([_i], _w, 'REPLACE')
_vg = ob_biosuit.vertex_groups.new(name='Foot.L')
for _i, _w in zip([101, 102, 103, 104, 105, 106, 107, 108, 109, 110, 111, 112, 113, 114, 119, 120, 121, 122, 123, 124, 125, 127, 128, 129, 130, 133, 134, 135, 136, 137, 138, 139, 140, 141, 142, 143, 144, 145, 146, 147, 148], [1.0, 1.0, 0.0, 0.0, 0.0, 0.0, 0.0, 0.0, 0.0, 0.0, 0.0, 0.0, 0.0, 0.0, 0.0, 0.0, 0.0, 0.0, 1.0, 1.0, 0.0, 0.0, 0.0, 0.0, 0.0, 0.0, 0.0, 1.0, 1.0, 1.0, 1.0, 1.0, 1.0, 0.0, 0.0, 1.0, 1.0, 1.0, 1.0, 1.0, 1.0]): _vg.add([_i], _w, 'REPLACE')
_vg = ob_biosuit.vertex_groups.new(name='UpperLeg.R')
for _i, _w in zip([0, 1, 2, 3, 4, 5, 9, 10, 12, 13, 14, 15, 16, 17, 18, 19, 20, 21, 22, 23, 24, 26, 28, 29, 30, 36, 37, 38, 39, 40, 41, 42, 43, 44, 94, 95, 96, 97, 98, 99, 100, 103, 104, 105, 106, 107, 108, 109, 110, 115, 116, 117, 118, 119, 120, 121, 122, 125, 126, 127, 128, 131, 132, 133, 134, 167, 169, 170, 171, 172], [0.0, 0.0, 0.0, 0.0, 0.0, 0.0, 0.0, 0.0, 0.0, 0.0, 0.0, 0.0, 0.0, 0.0, 0.0, 0.0, 0.0, 0.0, 0.0, 0.0, 0.0, 0.0, 0.0, 0.0, 0.0, 0.0, 0.0, 0.0, 0.0, 0.0, 0.0, 0.0, 0.0, 0.0, 0.0, 0.0, 0.0, 0.0, 0.0, 0.0, 0.0, 0.0, 0.0, 0.0, 0.0, 0.0, 0.0, 0.0, 0.0, 0.0, 0.0, 0.0, 0.0, 0.0, 0.0, 0.0, 0.0, 0.0, 0.0, 0.0, 0.0, 0.0, 0.0, 0.0, 0.0, 0.0, 0.0, 0.0, 0.0, 0.0]): _vg.add([_i], _w, 'REPLACE')
_vg = ob_biosuit.vertex_groups.new(name='LowerLeg.R')
for _i, _w in zip([0, 1, 2, 3, 9, 10, 12, 13, 14, 15, 16, 17, 18, 19, 21, 22, 23, 24, 26, 28, 29, 42, 43, 94, 95, 96, 97, 98, 99, 100, 101, 102, 103, 104, 105, 106, 107, 108, 109, 110, 111, 112, 113, 114, 115, 116, 117, 118, 119, 120, 121, 122, 123, 124, 125, 126, 127, 128, 129, 130, 131, 132, 133, 134, 135, 136, 137, 138, 139, 140, 141, 142, 143, 144, 145, 146, 147, 148], [0.0, 0.0, 0.0, 0.0, 0.0, 0.0, 0.0, 0.0, 0.0, 0.0, 0.0, 0.0, 0.0, 0.0, 0.0, 0.0, 0.0, 0.0, 0.0, 0.0, 0.0, 0.0, 0.0, 0.0, 0.0, 0.0, 0.0, 0.0, 0.0, 0.0, 0.0, 0.0, 0.0, 0.0, 0.0, 0.0, 0.0, 0.0, 0.0, 0.0, 0.0, 0.0, 0.0, 0.0, 0.0, 0.0, 0.0, 0.0, 0.0, 0.0, 0.0, 0.0, 0.0, 0.0, 0.0, 0.0, 0.0, 0.0, 0.0, 0.0, 0.0, 0.0, 0.0, 0.0, 0.0, 0.0, 0.0, 0.0, 0.0, 0.0, 0.0, 0.0, 0.0, 0.0, 0.0, 0.0, 0.0, 0.0]): _vg.add([_i], _w, 'REPLACE')
_vg = ob_biosuit.vertex_groups.new(name='Foot.R')
for _i, _w in zip([101, 102, 111, 112, 113, 114, 119, 120, 121, 122, 123, 124, 129, 130, 134, 135, 136, 137, 138, 139, 140, 141, 142, 143, 144, 145, 146, 147, 148], [0.0, 0.0, 0.0, 0.0, 0.0, 0.0, 0.0, 0.0, 0.0, 0.0, 0.0, 0.0, 0.0, 0.0, 0.0, 0.0, 0.0, 0.0, 0.0, 0.0, 0.0, 0.0, 0.0, 0.0, 0.0, 0.0, 0.0, 0.0, 0.0]): _vg.add([_i], _w, 'REPLACE')
_m = ob_biosuit.modifiers.new('Mirror', 'MIRROR')
_m.use_clip = True
_m = ob_biosuit.modifiers.new('Armature', 'ARMATURE')
_m.object = ob_armature
ob_filter.parent = ob_armature
ob_filter.matrix_parent_inverse = Matrix(((1.394, -0.0, 0.0, -0.0), (-0.0, 1.394, -0.0, 0.0), (0.0, -0.0, 1.394, -1.242), (-0.0, 0.0, -0.0, 1.0)))
ob_filter.location = (0.0, 0.0, 0.8908)
ob_filter.scale = (0.7174, 0.7174, 0.7174)
_vg = ob_filter.vertex_groups.new(name='Hips')
_vg = ob_filter.vertex_groups.new(name='Waist')
_vg = ob_filter.vertex_groups.new(name='Chest')
_vg = ob_filter.vertex_groups.new(name='Neck')
for _i, _w in zip([0, 1, 2, 3, 4, 5, 6, 7, 8, 9, 10, 11], [0.0, 0.0, 0.0, 0.0, 0.0, 0.0, 0.0, 0.0, 0.0, 0.0, 0.0, 0.0]): _vg.add([_i], _w, 'REPLACE')
_vg = ob_filter.vertex_groups.new(name='Head')
_vg.add([0, 1, 2, 3, 4, 5, 6, 7, 8, 9, 10, 11], 1.0, 'REPLACE')
_vg = ob_filter.vertex_groups.new(name='UpperArm.L')
_vg = ob_filter.vertex_groups.new(name='LowerArm.L')
_vg = ob_filter.vertex_groups.new(name='Hand.L')
_vg = ob_filter.vertex_groups.new(name='UpperArm.R')
_vg = ob_filter.vertex_groups.new(name='LowerArm.R')
_vg = ob_filter.vertex_groups.new(name='Hand.R')
_vg = ob_filter.vertex_groups.new(name='UpperLeg.L')
_vg = ob_filter.vertex_groups.new(name='LowerLeg.L')
_vg = ob_filter.vertex_groups.new(name='Foot.L')
_vg = ob_filter.vertex_groups.new(name='UpperLeg.R')
_vg = ob_filter.vertex_groups.new(name='LowerLeg.R')
_vg = ob_filter.vertex_groups.new(name='Foot.R')
_m = ob_filter.modifiers.new('Armature', 'ARMATURE')
_m.object = ob_armature
ob_armature.location = (0.0, 0.0, 0.8908)
ob_armature.scale = (0.7174, 0.7174, 0.7174)
ob_armature.show_in_front = True
ob_hood.parent = ob_armature
ob_hood.location = (0.0, 0.0, 0.0)
_vg = ob_hood.vertex_groups.new(name='Hips')
_vg = ob_hood.vertex_groups.new(name='Waist')
_vg = ob_hood.vertex_groups.new(name='Chest')
for _i, _w in zip([0, 1, 2, 3, 4, 5, 6, 7, 23, 39, 40, 41, 42, 43], [1.0, 1.0, 1.0, 1.0, 1.0, 1.0, 1.0, 1.0, 0.0, 0.0, 1.0, 1.0, 0.0, 0.0]): _vg.add([_i], _w, 'REPLACE')
_vg = ob_hood.vertex_groups.new(name='Neck')
for _i, _w in zip([0, 1, 2, 3, 4, 5, 6, 7, 8, 9, 10, 11, 12, 13, 14, 15, 16, 17, 18, 19, 20, 21, 22, 23, 24, 25, 26, 27, 28, 29, 30, 31, 32, 33, 34, 35, 36, 37, 38, 39, 40, 41, 42, 43], [0.0, 0.0, 0.0, 0.0, 0.0, 0.0, 0.0, 0.0, 0.0, 0.0, 0.0, 0.0, 0.0, 0.0, 0.0, 0.0, 0.0, 0.0, 0.0, 0.0, 0.0, 0.0, 0.0, 0.0, 0.0, 0.0, 0.0, 0.0, 0.0, 0.0, 0.0, 0.0, 0.0, 0.0, 0.0, 0.0, 0.0, 0.0, 0.0, 0.0, 0.0, 0.0, 0.0, 0.0]): _vg.add([_i], _w, 'REPLACE')
_vg = ob_hood.vertex_groups.new(name='Head')
for _i, _w in zip([0, 1, 2, 3, 4, 5, 6, 7, 8, 9, 10, 11, 12, 13, 14, 15, 16, 17, 18, 19, 20, 21, 22, 23, 24, 25, 26, 27, 28, 29, 30, 31, 32, 33, 34, 35, 36, 37, 38, 39, 40, 41, 42, 43], [0.0, 0.0, 0.0, 0.0, 0.0, 0.0, 0.0, 0.0, 1.0, 1.0, 1.0, 1.0, 1.0, 1.0, 1.0, 1.0, 1.0, 1.0, 1.0, 1.0, 1.0, 1.0, 1.0, 1.0, 1.0, 1.0, 1.0, 1.0, 1.0, 1.0, 1.0, 1.0, 1.0, 1.0, 1.0, 1.0, 1.0, 1.0, 1.0, 1.0, 0.0, 0.0, 1.0, 1.0]): _vg.add([_i], _w, 'REPLACE')
_vg = ob_hood.vertex_groups.new(name='UpperArm.L')
for _i, _w in zip([0, 1, 2, 3, 4, 5, 6, 7, 8, 9, 10, 11, 12, 13, 14, 15, 16, 17, 18, 19, 20, 21, 22, 23, 24, 25, 26, 27, 28, 29, 30, 31, 32, 33, 34, 35, 36, 37, 38, 39, 40, 41, 42, 43], [0.0, 0.0, 0.0, 0.0, 0.0, 0.0, 0.0, 0.0, 0.0, 0.0, 0.0, 0.0, 0.0, 0.0, 0.0, 0.0, 0.0, 0.0, 0.0, 0.0, 0.0, 0.0, 0.0, 0.0, 0.0, 0.0, 0.0, 0.0, 0.0, 0.0, 0.0, 0.0, 0.0, 0.0, 0.0, 0.0, 0.0, 0.0, 0.0, 0.0, 0.0, 0.0, 0.0, 0.0]): _vg.add([_i], _w, 'REPLACE')
_vg = ob_hood.vertex_groups.new(name='LowerArm.L')
for _i, _w in zip([0, 1, 2, 3, 4, 5, 6, 7, 8, 9, 10, 11, 12, 13, 14, 15, 16, 17, 18, 19, 20, 21, 22, 23, 24, 25, 26, 27, 28, 29, 30, 31, 32, 33, 34, 35, 36, 37, 38, 39, 40, 41, 42, 43], [0.0, 0.0, 0.0, 0.0, 0.0, 0.0, 0.0, 0.0, 0.0, 0.0, 0.0, 0.0, 0.0, 0.0, 0.0, 0.0, 0.0, 0.0, 0.0, 0.0, 0.0, 0.0, 0.0, 0.0, 0.0, 0.0, 0.0, 0.0, 0.0, 0.0, 0.0, 0.0, 0.0, 0.0, 0.0, 0.0, 0.0, 0.0, 0.0, 0.0, 0.0, 0.0, 0.0, 0.0]): _vg.add([_i], _w, 'REPLACE')
_vg = ob_hood.vertex_groups.new(name='Hand.L')
for _i, _w in zip([1, 2, 3], [0.0, 0.0, 0.0]): _vg.add([_i], _w, 'REPLACE')
_vg = ob_hood.vertex_groups.new(name='UpperArm.R')
_vg = ob_hood.vertex_groups.new(name='LowerArm.R')
_vg = ob_hood.vertex_groups.new(name='Hand.R')
_vg = ob_hood.vertex_groups.new(name='UpperLeg.L')
_vg = ob_hood.vertex_groups.new(name='LowerLeg.L')
_vg = ob_hood.vertex_groups.new(name='Foot.L')
_vg = ob_hood.vertex_groups.new(name='UpperLeg.R')
_vg = ob_hood.vertex_groups.new(name='LowerLeg.R')
_vg = ob_hood.vertex_groups.new(name='Foot.R')
_m = ob_hood.modifiers.new('Mirror', 'MIRROR')
_m.use_clip = True
_m = ob_hood.modifiers.new('Armature', 'ARMATURE')
_m.object = ob_armature
ob_maletpose.location = (1.445, 5.0, 0.0)
ob_maletpose.rotation_euler = (1.571, 0.0, 0.0)
ob_maletpose.empty_display_type = 'IMAGE'
ob_maletpose.empty_display_size = 5.0
ob_maletpose.empty_image_depth = 'BACK'
ob_maleside.location = (-5.0, 0.0, 0.0)
ob_maleside.rotation_euler = (1.571, 0.0, 1.571)
ob_maleside.empty_display_type = 'IMAGE'
ob_maleside.empty_display_size = 5.0
ob_maleside.empty_image_depth = 'BACK'
ob_malearm.location = (1.655, 5.0, 0.72)
ob_malearm.rotation_euler = (1.571, -0.5236, 0.0)
ob_malearm.empty_display_type = 'IMAGE'
ob_malearm.empty_display_size = 5.0
ob_malearm.empty_image_depth = 'BACK'
ob_filterside.location = (-5.0, -0.05952, 0.9794)
ob_filterside.rotation_euler = (1.571, 7.973e-09, 1.571)
ob_filterside.scale = (0.1317, 0.1317, 0.1317)
ob_filterside.empty_display_type = 'IMAGE'
ob_filterside.empty_display_size = 5.0

# ---- collection membership
scene.collection.objects.link(ob_biosuit)
scene.collection.objects.link(ob_filter)
scene.collection.objects.link(ob_armature)
scene.collection.objects.link(ob_hood)
col_references.objects.link(ob_maletpose)
col_references.objects.link(ob_maleside)
col_references.objects.link(ob_malearm)
col_references.objects.link(ob_filterside)

# ---- scene / render settings (as saved in the file)
scene.frame_start = 1; scene.frame_end = 250; scene.frame_set(0)
scene.render.engine = 'CYCLES'
scene.cycles.use_denoising = False
scene.cycles.samples = 128
scene.cycles.sampling_pattern = 'TABULATED_SOBOL'
scene.cycles.use_adaptive_sampling = False
scene.cycles.use_light_tree = False
scene.cycles.bake_type = 'DIFFUSE'
scene.eevee.ray_tracing_options.trace_max_roughness = 0.0
scene.view_settings.view_transform = 'Filmic'
bpy.context.view_layer.update()

# ---- added for rendering (the .blend has no active camera and no usable light): camera, sun
cam_auto = bpy.data.cameras.new('AutoCamera')
cam_auto.lens = 50.0
cam_auto.sensor_width = 36.0
cam_auto.clip_end = 1000.0
ob_auto_camera = bpy.data.objects.new('AutoCamera', cam_auto)
scene.collection.objects.link(ob_auto_camera)
ob_auto_camera.location = (2.34664, -2.80076, 2.77646)
ob_auto_camera.rotation_euler = (1.09748, -7.21219e-08, 0.694738)
scene.camera = ob_auto_camera
light_auto_sun = bpy.data.lights.new('AutoSun', 'SUN')
light_auto_sun.energy = 3.0
light_auto_sun.angle = 0.0523599
ob_auto_sun = bpy.data.objects.new('AutoSun', light_auto_sun)
scene.collection.objects.link(ob_auto_sun)
ob_auto_sun.rotation_euler = (0.872665, 0.174533, 0.523599)
bpy.context.view_layer.update()
